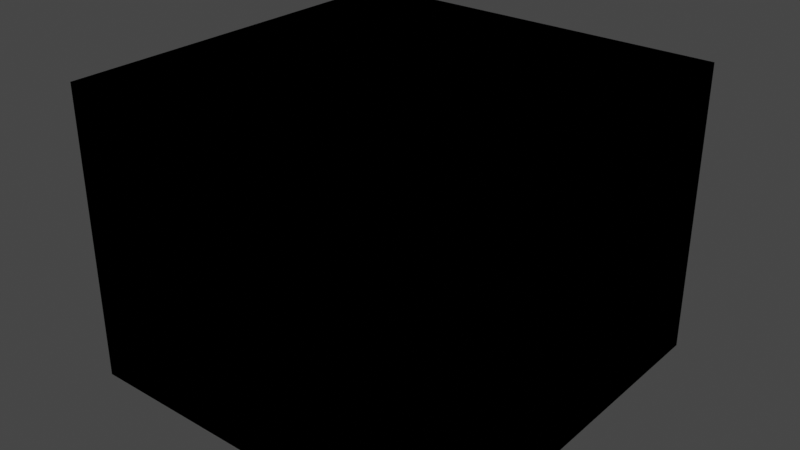 # Source: SubscribeRoom.blend  (saved by Blender 4.0.36; exported with 4.5.12 LTS)
import bpy
from mathutils import Matrix  # noqa: F401  (used for matrix-valued properties, if any)

bpy.ops.wm.read_factory_settings(use_empty=True)
scene = bpy.context.scene
scene.name = 'Scene'

# ---- collections
col_level_bounds = bpy.data.collections.new('Level Bounds'); scene.collection.children.link(col_level_bounds)
col_collection = bpy.data.collections.new('Collection'); scene.collection.children.link(col_collection)

# ---- images (referenced by path relative to the original .blend; pixels are not part of the script)
import os
ASSET_DIR = os.environ.get("B2B_ASSET_DIR", "")  # directory of the original .blend (textures are referenced by path, not embedded)
HERE = os.path.dirname(os.path.abspath(__file__))  # packed textures are extracted next to this script under _unpacked/

def load_image(name, relpath, width, height, colorspace="sRGB"):
    """Load a texture the original file referenced (path relative to the .blend, or extracted next to this script)."""
    p = next((c for c in (os.path.join(HERE, relpath), os.path.join(ASSET_DIR, relpath)) if relpath and os.path.exists(c)), "")
    if p:
        img = bpy.data.images.load(p, check_existing=True)
        img.name = name
    else:  # same state as the original file: an image datablock whose file is absent (Cycles renders it pink)
        img = bpy.data.images.new(name, width, height)
        img.source = "FILE"
        img.filepath = "//" + (relpath or name)
    img.colorspace_settings.name = colorspace
    return img
img_second_png = load_image('second.png', '', 1024, 1024, 'sRGB')
img_cutefirst_png = load_image('cutefirst.png', '', 1024, 1024, 'sRGB')

# ---- materials (node trees are filled in below, after node groups)
mat_material = bpy.data.materials.new('Material')
mat_material.alpha_threshold = 0.2
mat_material.use_transparency_overlap = False
mat_material.show_transparent_back = False
mat_material.use_backface_culling = True
mat_material.preview_render_type = 'FLAT'

# ---- node groups
ng_fogblender_off = bpy.data.node_groups.new('FogBlender_Off', 'ShaderNodeTree')
_N = ng_fogblender_off.nodes; _L = ng_fogblender_off.links
ng_calcfog = bpy.data.node_groups.new('CalcFog', 'ShaderNodeTree')
_N = ng_calcfog.nodes; _L = ng_calcfog.links
ng_3_point_lerp = bpy.data.node_groups.new('3 Point Lerp', 'ShaderNodeTree')
_N = ng_3_point_lerp.nodes; _L = ng_3_point_lerp.links
ng_cycle = bpy.data.node_groups.new('Cycle', 'ShaderNodeTree')
_N = ng_cycle.nodes; _L = ng_cycle.links
ng_f3dnoise_nonanimated = bpy.data.node_groups.new('F3DNoise_NonAnimated', 'ShaderNodeTree')
_N = ng_f3dnoise_nonanimated.nodes; _L = ng_f3dnoise_nonanimated.links
ng_uv = bpy.data.node_groups.new('UV', 'ShaderNodeTree')
_N = ng_uv.nodes; _L = ng_uv.links
ng_combinerinputs = bpy.data.node_groups.new('CombinerInputs', 'ShaderNodeTree')
_N = ng_combinerinputs.nodes; _L = ng_combinerinputs.links
ng_output_1cycle_opa = bpy.data.node_groups.new('OUTPUT_1CYCLE_OPA', 'ShaderNodeTree')
_N = ng_output_1cycle_opa.nodes; _L = ng_output_1cycle_opa.links
ng_is_not_i = bpy.data.node_groups.new('Is not i', 'ShaderNodeTree')
_N = ng_is_not_i.nodes; _L = ng_is_not_i.links
ng_uv_basis_0 = bpy.data.node_groups.new('UV Basis 0', 'ShaderNodeTree')
_N = ng_uv_basis_0.nodes; _L = ng_uv_basis_0.links
ng_shdcol_l = bpy.data.node_groups.new('ShdCol_L', 'ShaderNodeTree')
_N = ng_shdcol_l.nodes; _L = ng_shdcol_l.links
ng_texturesettings_advanced = bpy.data.node_groups.new('TextureSettings_Advanced', 'ShaderNodeTree')
_N = ng_texturesettings_advanced.nodes; _L = ng_texturesettings_advanced.links
ng_sceneproperties = bpy.data.node_groups.new('SceneProperties', 'ShaderNodeTree')
_s = ng_sceneproperties.interface.new_socket(name='FogEnable', in_out='OUTPUT', socket_type='NodeSocketInt')
_s = ng_sceneproperties.interface.new_socket(name='FogColor', in_out='OUTPUT', socket_type='NodeSocketColor')
_s = ng_sceneproperties.interface.new_socket(name='F3D_NearClip', in_out='OUTPUT', socket_type='NodeSocketFloat')
_s = ng_sceneproperties.interface.new_socket(name='F3D_FarClip', in_out='OUTPUT', socket_type='NodeSocketFloat')
_s = ng_sceneproperties.interface.new_socket(name='Blender_Game_Scale', in_out='OUTPUT', socket_type='NodeSocketFloat')
_s = ng_sceneproperties.interface.new_socket(name='FogNear', in_out='OUTPUT', socket_type='NodeSocketInt')
_s = ng_sceneproperties.interface.new_socket(name='FogFar', in_out='OUTPUT', socket_type='NodeSocketInt')
_s = ng_sceneproperties.interface.new_socket(name='ShadeColor', in_out='OUTPUT', socket_type='NodeSocketColor')
_s = ng_sceneproperties.interface.new_socket(name='AmbientColor', in_out='OUTPUT', socket_type='NodeSocketColor')
_s = ng_sceneproperties.interface.new_socket(name='LightDirection', in_out='OUTPUT', socket_type='NodeSocketVector')
_s.subtype = 'DIRECTION'
_N = ng_sceneproperties.nodes; _L = ng_sceneproperties.links
n0 = _N.new('NodeGroupOutput'); n0.name = 'Group Output'; n0.location = (0, 0)
n0.inputs[0].default_value = 1
n0.inputs[1].default_value = (1.0, 1.0, 1.0, 1.0)
n0.inputs[2].default_value = 100.0
n0.inputs[3].default_value = 3e+04
n0.inputs[4].default_value = 100.0
n0.inputs[5].default_value = 985
n0.inputs[6].default_value = 1000
n0.inputs[7].default_value = (1.0, 1.0, 1.0, 1.0)
n0.inputs[8].default_value = (0.5, 0.5, 0.5, 1.0)
n0.inputs[9].default_value = (0.4082, -0.8165, 0.4082)
n0.is_active_output = True

# ---- material node trees
mat_material.use_nodes = True; mat_material.node_tree.nodes.clear()
_N = mat_material.node_tree.nodes; _L = mat_material.node_tree.links
n0 = _N.new('NodeReroute'); n0.name = 'Reroute.025'; n0.location = (-181, -415)
n0.width = 16
n1 = _N.new('NodeReroute'); n1.name = 'Reroute.021'; n1.location = (-182, -380)
n1.width = 16
n1.socket_idname = 'NodeSocketInt'
n2 = _N.new('NodeReroute'); n2.name = 'Reroute.010'; n2.location = (745, 316)
n2.width = 16
n2.socket_idname = 'NodeSocketFloat'
n3 = _N.new('NodeReroute'); n3.name = 'Reroute.009'; n3.location = (769, 339)
n3.width = 16
n4 = _N.new('NodeReroute'); n4.name = 'Reroute.017'; n4.location = (815, -160)
n4.width = 16
n4.socket_idname = 'NodeSocketFloat'
n5 = _N.new('NodeReroute'); n5.name = 'Reroute.003'; n5.location = (746, -220)
n5.width = 16
n5.socket_idname = 'NodeSocketFloat'
n6 = _N.new('NodeReroute'); n6.name = 'Reroute.001'; n6.location = (815, 41)
n6.width = 16
n7 = _N.new('NodeReroute'); n7.name = 'Reroute.019'; n7.location = (791, -138)
n7.width = 16
n7.socket_idname = 'NodeSocketInt'
n8 = _N.new('NodeReroute'); n8.name = 'GlobalFogColor'; n8.location = (768, -116)
n8.label = 'Global Fog Color'
n8.width = 16
n9 = _N.new('NodeReroute'); n9.name = 'Reroute.016'; n9.location = (815, -584)
n9.width = 16
n9.socket_idname = 'NodeSocketFloat'
n10 = _N.new('NodeReroute'); n10.name = 'Combined_C'; n10.location = (526, 84)
n10.label = 'Combined_C'
n10.width = 16
n11 = _N.new('NodeReroute'); n11.name = 'Combined_A'; n11.location = (526, -220)
n11.label = 'Combined_A'
n11.width = 16
n11.socket_idname = 'NodeSocketFloat'
n12 = _N.new('ShaderNodeGroup'); n12.name = 'FogBlender'; n12.location = (854, -6)
n12.node_tree = ng_fogblender_off
n13 = _N.new('NodeReroute'); n13.name = 'Reroute.043'; n13.location = (-193, 204)
n13.width = 16
n13.socket_idname = 'NodeSocketVector'
n14 = _N.new('NodeReroute'); n14.name = 'Reroute.042'; n14.location = (-216, 160)
n14.width = 16
n14.socket_idname = 'NodeSocketVector'
n15 = _N.new('NodeReroute'); n15.name = 'Reroute.011'; n15.location = (-168, 248)
n15.width = 16
n15.socket_idname = 'NodeSocketVector'
n16 = _N.new('NodeReroute'); n16.name = 'Reroute.038'; n16.location = (273, 438)
n16.width = 16
n17 = _N.new('NodeReroute'); n17.name = 'Reroute.037'; n17.location = (251, 416)
n17.width = 16
n17.socket_idname = 'NodeSocketFloat'
n18 = _N.new('NodeReroute'); n18.name = 'Reroute.006'; n18.location = (-80, 600)
n18.width = 16
n18.socket_idname = 'NodeSocketVector'
n19 = _N.new('NodeReroute'); n19.name = 'Reroute.026'; n19.location = (-100, 557)
n19.width = 16
n19.socket_idname = 'NodeSocketVector'
n20 = _N.new('NodeReroute'); n20.name = 'Reroute.027'; n20.location = (-120, 514)
n20.width = 16
n20.socket_idname = 'NodeSocketVector'
n21 = _N.new('NodeReroute'); n21.name = 'Reroute.035'; n21.location = (251, 665)
n21.width = 16
n21.socket_idname = 'NodeSocketFloat'
n22 = _N.new('NodeReroute'); n22.name = 'Reroute.036'; n22.location = (273, 686)
n22.width = 16
n23 = _N.new('NodeReroute'); n23.name = 'Reroute.028'; n23.location = (-267, 439)
n23.width = 16
n23.socket_idname = 'NodeSocketInt'
n24 = _N.new('NodeReroute'); n24.name = 'Reroute.048'; n24.location = (271, 285)
n24.width = 16
n25 = _N.new('NodeReroute'); n25.name = 'Reroute.046'; n25.location = (271, 334)
n25.width = 16
n26 = _N.new('NodeReroute'); n26.name = 'Reroute.047'; n26.location = (249, 264)
n26.width = 16
n26.socket_idname = 'NodeSocketFloat'
n27 = _N.new('NodeReroute'); n27.name = 'Reroute.045'; n27.location = (249, 312)
n27.width = 16
n27.socket_idname = 'NodeSocketFloat'
n28 = _N.new('NodeReroute'); n28.name = 'Reroute.039'; n28.location = (-267, 84)
n28.width = 16
n28.socket_idname = 'NodeSocketInt'
n29 = _N.new('NodeReroute'); n29.name = 'Reroute.052'; n29.location = (-241, 116)
n29.width = 16
n29.socket_idname = 'NodeSocketVector'
n30 = _N.new('NodeReroute'); n30.name = 'Reroute.005'; n30.location = (-168, 834)
n30.width = 16
n30.socket_idname = 'NodeSocketVector'
n31 = _N.new('NodeReroute'); n31.name = 'Reroute.041'; n31.location = (-193, 811)
n31.width = 16
n31.socket_idname = 'NodeSocketVector'
n32 = _N.new('NodeReroute'); n32.name = 'Reroute.040'; n32.location = (-216, 790)
n32.width = 16
n32.socket_idname = 'NodeSocketVector'
n33 = _N.new('NodeReroute'); n33.name = 'Reroute.012'; n33.location = (-267, 747)
n33.width = 16
n33.socket_idname = 'NodeSocketInt'
n34 = _N.new('NodeReroute'); n34.name = 'Reroute.051'; n34.location = (-241, 767)
n34.width = 16
n34.socket_idname = 'NodeSocketVector'
n35 = _N.new('NodeReroute'); n35.name = 'Reroute.013'; n35.location = (-80, 920)
n35.width = 16
n35.socket_idname = 'NodeSocketVector'
n36 = _N.new('NodeReroute'); n36.name = 'Reroute.002'; n36.location = (-100, 898)
n36.width = 16
n36.socket_idname = 'NodeSocketVector'
n37 = _N.new('NodeReroute'); n37.name = 'Reroute.022'; n37.location = (-120, 877)
n37.width = 16
n37.socket_idname = 'NodeSocketVector'
n38 = _N.new('NodeReroute'); n38.name = 'Reroute.049'; n38.location = (-144, 853)
n38.width = 16
n38.socket_idname = 'NodeSocketVector'
n39 = _N.new('NodeReroute'); n39.name = 'Reroute.060'; n39.location = (-314, 391)
n39.width = 16
n39.socket_idname = 'NodeSocketFloat'
n40 = _N.new('NodeReroute'); n40.name = 'Reroute.054'; n40.location = (-314, 701)
n40.width = 16
n40.socket_idname = 'NodeSocketFloat'
n41 = _N.new('NodeReroute'); n41.name = 'Reroute.053'; n41.location = (-292, 723)
n41.width = 16
n41.socket_idname = 'NodeSocketFloat'
n42 = _N.new('NodeReroute'); n42.name = 'Reroute.059'; n42.location = (-292, 414)
n42.width = 16
n42.socket_idname = 'NodeSocketFloat'
n43 = _N.new('NodeReroute'); n43.name = 'Reroute.055'; n43.location = (-337, 679)
n43.width = 16
n43.socket_idname = 'NodeSocketFloat'
n44 = _N.new('NodeReroute'); n44.name = 'Reroute.056'; n44.location = (-358, 657)
n44.width = 16
n44.socket_idname = 'NodeSocketFloat'
n45 = _N.new('NodeReroute'); n45.name = 'Reroute.058'; n45.location = (-337, 61)
n45.width = 16
n45.socket_idname = 'NodeSocketFloat'
n46 = _N.new('NodeReroute'); n46.name = 'Reroute.057'; n46.location = (-358, 39)
n46.width = 16
n46.socket_idname = 'NodeSocketFloat'
n47 = _N.new('NodeReroute'); n47.name = 'Reroute.050'; n47.location = (-144, 470)
n47.width = 16
n47.socket_idname = 'NodeSocketVector'
n48 = _N.new('NodeReroute'); n48.name = 'Reroute.014'; n48.location = (242, 63)
n48.width = 16
n48.socket_idname = 'NodeSocketFloat'
n49 = _N.new('NodeReroute'); n49.name = 'Reroute.008'; n49.location = (242, -327)
n49.width = 16
n49.socket_idname = 'NodeSocketFloat'
n50 = _N.new('ShaderNodeTexImage'); n50.name = 'Tex1_2'; n50.location = (-125, 213)
n50.label = 'Tex1 Sample 2'
n50.width = 140
n50.mute = True
n50.hide = True
n50.image = img_second_png
n50.interpolation = 'Closest'
n51 = _N.new('ShaderNodeTexImage'); n51.name = 'Tex1_3'; n51.location = (-125, 170)
n51.label = 'Tex1 Sample 3'
n51.width = 140
n51.mute = True
n51.hide = True
n51.image = img_second_png
n51.interpolation = 'Closest'
n52 = _N.new('ShaderNodeTexImage'); n52.name = 'Tex1_4'; n52.location = (-125, 126)
n52.label = 'Tex1 Sample 4'
n52.width = 140
n52.mute = True
n52.hide = True
n52.image = img_second_png
n52.interpolation = 'Closest'
n53 = _N.new('NodeReroute'); n53.name = 'Reroute.015'; n53.location = (242, -584)
n53.width = 16
n53.socket_idname = 'NodeSocketFloat'
n54 = _N.new('NodeReroute'); n54.name = 'ShadeColOut'; n54.location = (193, 130)
n54.label = 'Shade Out'
n54.width = 16
n55 = _N.new('NodeReroute'); n55.name = 'AmbientColOut'; n55.location = (217, 100)
n55.label = 'Ambient Out'
n55.width = 16
n56 = _N.new('ShaderNodeGroup'); n56.name = 'CalcFog'; n56.location = (42, -292)
n56.label = 'Calculate Fog'
n56.width = 166
n56.node_tree = ng_calcfog
n57 = _N.new('ShaderNodeOutputMaterial'); n57.name = 'Material Output F3D'; n57.location = (1381, 199)
n57.label = 'Material Output F3D'
n57.target = 'CYCLES'
n58 = _N.new('NodeReroute'); n58.name = 'Cycle C 2'; n58.location = (1044, 41)
n58.width = 16
n59 = _N.new('NodeReroute'); n59.name = 'Cycle 1 A'; n59.location = (745, 62)
n59.width = 16
n59.socket_idname = 'NodeSocketFloat'
n60 = _N.new('NodeReroute'); n60.name = 'Reroute.004'; n60.location = (769, 84)
n60.width = 16
n61 = _N.new('ShaderNodeGroup'); n61.name = '3 Point Lerp.001'; n61.location = (27, 369)
n61.label = '3 Point Lerp'
n61.mute = True
n61.node_tree = ng_3_point_lerp
n62 = _N.new('ShaderNodeGroup'); n62.name = 'Cycle_2'; n62.location = (583, 75)
n62.label = 'Cycle_2'
n62.node_tree = ng_cycle
n62.inputs[0].default_value = (0.0, 0.0, 0.0, 1.0)
n62.inputs[1].default_value = (0.0, 0.0, 0.0, 1.0)
n62.inputs[2].default_value = (0.0, 0.0, 0.0, 1.0)
n62.inputs[4].default_value = 0.0
n62.inputs[5].default_value = 0.0
n62.inputs[6].default_value = 0.0
n63 = _N.new('NodeReroute'); n63.name = 'Reroute.062'; n63.location = (271, -547)
n63.width = 16
n63.socket_idname = 'NodeSocketFloat'
n64 = _N.new('NodeReroute'); n64.name = 'Reroute.061'; n64.location = (271, -726)
n64.width = 16
n64.socket_idname = 'NodeSocketFloat'
n65 = _N.new('ShaderNodeGroup'); n65.name = 'F3DNoiseFactor'; n65.location = (17, -692)
n65.label = 'F3D Noise Factor'
n65.width = 217
n65.node_tree = ng_f3dnoise_nonanimated
n66 = _N.new('NodeReroute'); n66.name = 'Reroute.023'; n66.location = (768, -674)
n66.width = 16
n67 = _N.new('NodeReroute'); n67.name = 'Reroute.020'; n67.location = (791, -648)
n67.width = 16
n67.socket_idname = 'NodeSocketInt'
n68 = _N.new('NodeReroute'); n68.name = 'Reroute.024'; n68.location = (-181, -674)
n68.width = 16
n69 = _N.new('NodeReroute'); n69.name = 'Reroute.018'; n69.location = (-182, -646)
n69.width = 16
n69.socket_idname = 'NodeSocketInt'
n70 = _N.new('NodeReroute'); n70.name = 'Reroute.065'; n70.location = (267, 42)
n70.width = 16
n70.socket_idname = 'NodeSocketVectorDirection'
n71 = _N.new('NodeReroute'); n71.name = 'FogColor'; n71.location = (-244, -415)
n71.label = 'Fog Color'
n71.width = 16
n72 = _N.new('NodeReroute'); n72.name = 'FogEnable'; n72.location = (-244, -381)
n72.label = 'Enable Fog'
n72.width = 16
n72.socket_idname = 'NodeSocketInt'
n73 = _N.new('NodeReroute'); n73.name = 'ShadeColor'; n73.location = (-244, -547)
n73.label = 'Shade Color'
n73.width = 16
n74 = _N.new('NodeReroute'); n74.name = 'AmbientColor'; n74.location = (-244, -581)
n74.label = 'Ambient Color'
n74.width = 16
n75 = _N.new('NodeReroute'); n75.name = 'LightDirection'; n75.location = (-244, -613)
n75.label = 'Light Direction'
n75.width = 16
n75.socket_idname = 'NodeSocketVectorDirection'
n76 = _N.new('NodeReroute'); n76.name = 'Reroute.033'; n76.location = (-20, -547)
n76.width = 16
n77 = _N.new('NodeReroute'); n77.name = 'Reroute.034'; n77.location = (-2, -581)
n77.width = 16
n78 = _N.new('NodeReroute'); n78.name = 'Reroute.030'; n78.location = (217, -253)
n78.width = 16
n79 = _N.new('NodeReroute'); n79.name = 'Reroute.029'; n79.location = (193, -235)
n79.width = 16
n80 = _N.new('NodeReroute'); n80.name = 'Reroute.031'; n80.location = (-20, -235)
n80.width = 16
n81 = _N.new('NodeReroute'); n81.name = 'Reroute.032'; n81.location = (-2, -253)
n81.width = 16
n82 = _N.new('NodeReroute'); n82.name = 'Reroute'; n82.location = (21, -613)
n82.width = 16
n82.socket_idname = 'NodeSocketVectorDirection'
n83 = _N.new('NodeReroute'); n83.name = 'Reroute.007'; n83.location = (21, -273)
n83.width = 16
n83.socket_idname = 'NodeSocketVectorDirection'
n84 = _N.new('NodeReroute'); n84.name = 'Reroute.064'; n84.location = (267, -273)
n84.width = 16
n84.socket_idname = 'NodeSocketVectorDirection'
n85 = _N.new('ShaderNodeGroup'); n85.name = 'UV'; n85.location = (-987, 408)
n85.width = 165
n85.node_tree = ng_uv
n86 = _N.new('ShaderNodeGroup'); n86.name = 'CombinerInputs'; n86.location = (296, 3)
n86.node_tree = ng_combinerinputs
n86.inputs[0].default_value = (1.0, 1.0, 1.0, 1.0)
n86.inputs[1].default_value = 1.0
n86.inputs[2].default_value = (1.0, 1.0, 1.0, 1.0)
n86.inputs[3].default_value = 1.0
n86.inputs[4].default_value = (1.0, 1.0, 1.0, 1.0)
n86.inputs[5].default_value = (0.0, 0.0, 0.0, 1.0)
n86.inputs[6].default_value = 0.0
n86.inputs[7].default_value = 0.0
n86.inputs[8].default_value = 0.4471
n86.inputs[9].default_value = 0.1647
n87 = _N.new('ShaderNodeGroup'); n87.name = 'OUTPUT'; n87.location = (1116, 175)
n87.width = 219
n87.node_tree = ng_output_1cycle_opa
n88 = _N.new('ShaderNodeGroup'); n88.name = '3 Point Lerp'; n88.location = (88, 722)
n88.label = '3 Point Lerp'
n88.mute = True
n88.node_tree = ng_3_point_lerp
n89 = _N.new('ShaderNodeGroup'); n89.name = 'Tex1_I'; n89.location = (295, 396)
n89.label = 'Tex1_I'
n89.mute = True
n89.node_tree = ng_is_not_i
n90 = _N.new('ShaderNodeTexImage'); n90.name = 'Tex0_4'; n90.location = (-63, 479)
n90.label = 'Tex0 Sample 4'
n90.width = 140
n90.mute = True
n90.hide = True
n90.image = img_cutefirst_png
n90.interpolation = 'Closest'
n91 = _N.new('ShaderNodeTexImage'); n91.name = 'Tex0_3'; n91.location = (-63, 524)
n91.label = 'Tex0 Sample 3'
n91.width = 140
n91.mute = True
n91.hide = True
n91.image = img_cutefirst_png
n91.interpolation = 'Closest'
n92 = _N.new('ShaderNodeTexImage'); n92.name = 'Tex0_2'; n92.location = (-62, 567)
n92.label = 'Tex0 Sample 2'
n92.width = 140
n92.mute = True
n92.hide = True
n92.image = img_cutefirst_png
n92.interpolation = 'Closest'
n93 = _N.new('ShaderNodeTexImage'); n93.name = 'Tex0_1'; n93.location = (-61, 610)
n93.label = 'Tex0'
n93.width = 140
n93.mute = True
n93.hide = True
n93.image = img_cutefirst_png
n93.interpolation = 'Closest'
n94 = _N.new('ShaderNodeGroup'); n94.name = 'UV Basis'; n94.location = (-787, 638)
n94.width = 164
n94.node_tree = ng_uv_basis_0
n94.inputs[1].default_value = 32
n94.inputs[2].default_value = 32
n94.inputs[3].default_value = 32
n94.inputs[4].default_value = 32
n94.inputs[5].default_value = 0.055
n94.inputs[6].default_value = 0.055
n94.inputs[7].default_value = 1
n95 = _N.new('ShaderNodeGroup'); n95.name = 'Shade Color'; n95.location = (296, 241)
n95.label = 'Shade Color'
n95.width = 139
n95.node_tree = ng_shdcol_l
n95.inputs[0].default_value = (1.0, 1.0, 1.0, 1.0)
n95.inputs[1].default_value = (0.5, 0.5, 0.5, 1.0)
n95.inputs[2].default_value = 0
n96 = _N.new('ShaderNodeGroup'); n96.name = 'TextureSettings'; n96.location = (-575, 956)
n96.width = 189
n96.mute = True
n96.node_tree = ng_texturesettings_advanced
n96.inputs[4].default_value = 0.0
n96.inputs[9].default_value = 0.0
n96.inputs[10].default_value = 0
n96.inputs[11].default_value = 5
n96.inputs[12].default_value = 0.0
n96.inputs[13].default_value = 63.0
n96.inputs[14].default_value = 0
n96.inputs[15].default_value = 5
n96.inputs[16].default_value = -18.6
n96.inputs[17].default_value = 63.0
n96.inputs[18].default_value = 0.0
n96.inputs[19].default_value = 0
n96.inputs[20].default_value = 0.0
n96.inputs[21].default_value = 63.0
n96.inputs[22].default_value = 5
n96.inputs[23].default_value = 0
n96.inputs[24].default_value = 0.0
n96.inputs[25].default_value = 31.0
n96.inputs[26].default_value = 5
n96.inputs[27].default_value = 0.0
n96.inputs[28].default_value = 1
n96.inputs[29].default_value = 1
n96.inputs[30].default_value = 0
n96.inputs[31].default_value = 0
n96.inputs[32].default_value = 0.0
n96.inputs[33].default_value = 0
n96.inputs[34].default_value = 0
n96.inputs[35].default_value = 0
n96.inputs[36].default_value = 0
n96.inputs[37].default_value = 0.0
n96.inputs[38].default_value = 1
n97 = _N.new('ShaderNodeTexImage'); n97.name = 'Tex1_1'; n97.location = (-124, 258)
n97.label = 'Tex1'
n97.width = 140
n97.mute = True
n97.hide = True
n97.image = img_second_png
n97.interpolation = 'Closest'
n98 = _N.new('ShaderNodeGroup'); n98.name = 'Cycle_1'; n98.location = (583, 374)
n98.label = 'Cycle_1'
n98.node_tree = ng_cycle
n98.inputs[0].default_value = (0.0, 0.0, 0.0, 1.0)
n98.inputs[1].default_value = (0.0, 0.0, 0.0, 1.0)
n98.inputs[2].default_value = (0.0, 0.0, 0.0, 1.0)
n98.inputs[4].default_value = 0.0
n98.inputs[5].default_value = 0.0
n98.inputs[6].default_value = 0.0
n99 = _N.new('ShaderNodeGroup'); n99.name = 'Tex0_I'; n99.location = (296, 549)
n99.label = 'Tex0_I'
n99.mute = True
n99.node_tree = ng_is_not_i
n100 = _N.new('ShaderNodeGroup'); n100.name = 'SceneProperties'; n100.location = (-420, -360)
n100.node_tree = ng_sceneproperties
n101 = _N.new('ShaderNodeOutputMaterial'); n101.name = 'Material Output'; n101.location = (0, 0)
n101.target = 'EEVEE'
n102 = _N.new('ShaderNodeMixShader'); n102.name = 'Mix Shader'; n102.location = (0, 0)
n102.label = 'Disable Shadow'
n102.hide = True
n103 = _N.new('ShaderNodeLightPath'); n103.name = 'Light Path'; n103.location = (0, 0)
n103.hide = True
n104 = _N.new('ShaderNodeBsdfTransparent'); n104.name = 'Transparent BSDF'; n104.location = (0, 0)
n104.hide = True
_L.new(n60.outputs[0], n10.inputs[0])
_L.new(n5.outputs[0], n11.inputs[0])
_L.new(n59.outputs[0], n5.inputs[0])
_L.new(n98.outputs[0], n3.inputs[0])
_L.new(n62.outputs[0], n6.inputs[0])
_L.new(n60.outputs[0], n87.inputs[0])
_L.new(n59.outputs[0], n87.inputs[1])
_L.new(n24.outputs[0], n89.inputs[0])
_L.new(n62.outputs[1], n87.inputs[3])
_L.new(n3.outputs[0], n60.inputs[0])
_L.new(n98.outputs[1], n2.inputs[0])
_L.new(n2.outputs[0], n59.inputs[0])
_L.new(n96.outputs[0], n35.inputs[0])
_L.new(n18.outputs[0], n93.inputs[0])
_L.new(n15.outputs[0], n97.inputs[0])
_L.new(n35.outputs[0], n18.inputs[0])
_L.new(n58.outputs[0], n87.inputs[2])
_L.new(n6.outputs[0], n12.inputs[0])
_L.new(n12.outputs[0], n58.inputs[0])
_L.new(n85.outputs[0], n94.inputs[0])
_L.new(n94.outputs[0], n96.inputs[0])
_L.new(n94.outputs[1], n96.inputs[1])
_L.new(n94.outputs[2], n96.inputs[2])
_L.new(n94.outputs[3], n96.inputs[3])
_L.new(n94.outputs[5], n96.inputs[5])
_L.new(n94.outputs[6], n96.inputs[6])
_L.new(n94.outputs[7], n96.inputs[7])
_L.new(n94.outputs[8], n96.inputs[8])
_L.new(n56.outputs[0], n49.inputs[0])
_L.new(n49.outputs[0], n48.inputs[0])
_L.new(n49.outputs[0], n53.inputs[0])
_L.new(n53.outputs[0], n9.inputs[0])
_L.new(n9.outputs[0], n4.inputs[0])
_L.new(n4.outputs[0], n12.inputs[3])
_L.new(n48.outputs[0], n95.inputs[3])
_L.new(n7.outputs[0], n12.inputs[2])
_L.new(n1.outputs[0], n69.inputs[0])
_L.new(n67.outputs[0], n7.inputs[0])
_L.new(n69.outputs[0], n67.inputs[0])
_L.new(n72.outputs[0], n1.inputs[0])
_L.new(n8.outputs[0], n12.inputs[1])
_L.new(n66.outputs[0], n8.inputs[0])
_L.new(n68.outputs[0], n66.inputs[0])
_L.new(n0.outputs[0], n68.inputs[0])
_L.new(n71.outputs[0], n0.inputs[0])
_L.new(n1.outputs[0], n56.inputs[0])
_L.new(n79.outputs[0], n54.inputs[0])
_L.new(n78.outputs[0], n55.inputs[0])
_L.new(n80.outputs[0], n79.inputs[0])
_L.new(n81.outputs[0], n78.inputs[0])
_L.new(n76.outputs[0], n80.inputs[0])
_L.new(n77.outputs[0], n81.inputs[0])
_L.new(n73.outputs[0], n76.inputs[0])
_L.new(n74.outputs[0], n77.inputs[0])
_L.new(n87.outputs[0], n57.inputs[0])
_L.new(n19.outputs[0], n92.inputs[0])
_L.new(n20.outputs[0], n91.inputs[0])
_L.new(n23.outputs[0], n88.inputs[8])
_L.new(n96.outputs[1], n36.inputs[0])
_L.new(n96.outputs[4], n30.inputs[0])
_L.new(n96.outputs[2], n37.inputs[0])
_L.new(n36.outputs[0], n19.inputs[0])
_L.new(n37.outputs[0], n20.inputs[0])
_L.new(n91.outputs[0], n88.inputs[4])
_L.new(n92.outputs[0], n88.inputs[2])
_L.new(n93.outputs[0], n88.inputs[0])
_L.new(n92.outputs[1], n88.inputs[3])
_L.new(n91.outputs[1], n88.inputs[5])
_L.new(n16.outputs[0], n99.inputs[0])
_L.new(n17.outputs[0], n99.inputs[1])
_L.new(n93.outputs[1], n88.inputs[1])
_L.new(n30.outputs[0], n15.inputs[0])
_L.new(n96.outputs[8], n33.inputs[0])
_L.new(n33.outputs[0], n23.inputs[0])
_L.new(n88.outputs[1], n21.inputs[0])
_L.new(n88.outputs[0], n22.inputs[0])
_L.new(n21.outputs[0], n17.inputs[0])
_L.new(n22.outputs[0], n16.inputs[0])
_L.new(n97.outputs[0], n61.inputs[0])
_L.new(n97.outputs[1], n61.inputs[1])
_L.new(n26.outputs[0], n89.inputs[1])
_L.new(n50.outputs[0], n61.inputs[2])
_L.new(n50.outputs[1], n61.inputs[3])
_L.new(n51.outputs[0], n61.inputs[4])
_L.new(n51.outputs[1], n61.inputs[5])
_L.new(n13.outputs[0], n50.inputs[0])
_L.new(n14.outputs[0], n51.inputs[0])
_L.new(n28.outputs[0], n61.inputs[8])
_L.new(n23.outputs[0], n28.inputs[0])
_L.new(n96.outputs[6], n32.inputs[0])
_L.new(n96.outputs[5], n31.inputs[0])
_L.new(n32.outputs[0], n14.inputs[0])
_L.new(n31.outputs[0], n13.inputs[0])
_L.new(n61.outputs[1], n27.inputs[0])
_L.new(n61.outputs[0], n25.inputs[0])
_L.new(n27.outputs[0], n26.inputs[0])
_L.new(n25.outputs[0], n24.inputs[0])
_L.new(n39.outputs[0], n88.inputs[10])
_L.new(n45.outputs[0], n61.inputs[9])
_L.new(n90.outputs[0], n88.inputs[6])
_L.new(n90.outputs[1], n88.inputs[7])
_L.new(n42.outputs[0], n88.inputs[9])
_L.new(n47.outputs[0], n90.inputs[0])
_L.new(n96.outputs[3], n38.inputs[0])
_L.new(n38.outputs[0], n47.inputs[0])
_L.new(n52.outputs[0], n61.inputs[6])
_L.new(n52.outputs[1], n61.inputs[7])
_L.new(n29.outputs[0], n52.inputs[0])
_L.new(n46.outputs[0], n61.inputs[10])
_L.new(n96.outputs[7], n34.inputs[0])
_L.new(n34.outputs[0], n29.inputs[0])
_L.new(n96.outputs[9], n41.inputs[0])
_L.new(n96.outputs[10], n40.inputs[0])
_L.new(n96.outputs[11], n43.inputs[0])
_L.new(n96.outputs[12], n44.inputs[0])
_L.new(n44.outputs[0], n46.inputs[0])
_L.new(n43.outputs[0], n45.inputs[0])
_L.new(n41.outputs[0], n42.inputs[0])
_L.new(n40.outputs[0], n39.inputs[0])
_L.new(n63.outputs[0], n86.inputs[10])
_L.new(n64.outputs[0], n63.inputs[0])
_L.new(n65.outputs[0], n64.inputs[0])
_L.new(n70.outputs[0], n95.inputs[4])
_L.new(n75.outputs[0], n82.inputs[0])
_L.new(n82.outputs[0], n83.inputs[0])
_L.new(n83.outputs[0], n84.inputs[0])
_L.new(n84.outputs[0], n70.inputs[0])
_L.new(n100.outputs[0], n72.inputs[0])
_L.new(n100.outputs[1], n71.inputs[0])
_L.new(n100.outputs[5], n56.inputs[4])
_L.new(n100.outputs[6], n56.inputs[5])
_L.new(n100.outputs[4], n56.inputs[3])
_L.new(n100.outputs[2], n56.inputs[1])
_L.new(n100.outputs[3], n56.inputs[2])
_L.new(n100.outputs[7], n73.inputs[0])
_L.new(n100.outputs[8], n74.inputs[0])
_L.new(n100.outputs[9], n75.inputs[0])
_L.new(n95.outputs[0], n98.inputs[3])
_L.new(n86.outputs[2], n98.inputs[7])
_L.new(n95.outputs[0], n62.inputs[3])
_L.new(n86.outputs[2], n62.inputs[7])
_L.new(n87.outputs[0], n102.inputs[1])
_L.new(n102.outputs[0], n101.inputs[0])
_L.new(n103.outputs[1], n102.inputs[0])
_L.new(n104.outputs[0], n102.inputs[2])
n57.is_active_output = True

# ---- world
world_world = bpy.data.worlds.new('World'); scene.world = world_world
world_world.use_nodes = True; world_world.node_tree.nodes.clear()
_N = world_world.node_tree.nodes; _L = world_world.node_tree.links
n0 = _N.new('ShaderNodeOutputWorld'); n0.name = 'World Output'; n0.location = (300, 300)
n1 = _N.new('ShaderNodeBackground'); n1.name = 'Background'; n1.location = (10, 300)
n1.inputs[0].default_value = (0.05088, 0.05088, 0.05088, 1.0)
_L.new(n1.outputs[0], n0.inputs[0])
n0.is_active_output = True
world_world.color = (0.05088, 0.05088, 0.05088)
world_world.use_sun_shadow = False
world_world.sun_shadow_jitter_overblur = 0.0

# ---- meshes
me_cube = bpy.data.meshes.new('Cube')
me_cube.from_pydata([(-12.26, -12.26, -1.0), (-12.26, -12.26, 1.0), (-12.26, 12.26, -1.0), (-12.26, 12.26, 1.0), (12.26, -12.26, -1.0), (12.26, -12.26, 1.0), (12.26, 12.26, -1.0), (12.26, 12.26, 1.0), (-16.73, 16.73, -1.365), (-16.73, -16.73, -1.365), (-16.73, -16.73, 1.365), (-16.73, 16.73, 1.365), (16.73, 16.73, -1.365), (16.73, 16.73, 1.365), (16.73, -16.73, -1.365), (16.73, -16.73, 1.365), (-12.26, -12.26, 23.47), (-12.26, 12.26, 23.47), (12.26, 12.26, 23.47), (16.73, 16.73, 23.83), (12.26, -12.26, 23.47), (16.73, -16.73, 23.83), (-16.73, -16.73, 23.83), (-16.73, 16.73, 23.83)], [], [(5, 1, 16, 20), (1, 3, 17, 16), (6, 2, 8, 12), (13, 11, 23, 19), (2, 6, 4, 0), (7, 3, 1, 5), (9, 10, 11, 8), (8, 11, 13, 12), (12, 13, 15, 14), (14, 15, 10, 9), (2, 0, 9, 8), (4, 6, 12, 14), (7, 5, 20, 18), (0, 4, 14, 9), (20, 16, 22, 21), (16, 17, 23, 22), (18, 20, 21, 19), (17, 18, 19, 23), (15, 13, 19, 21), (3, 7, 18, 17), (11, 10, 22, 23), (10, 15, 21, 22)])
_uv = me_cube.uv_layers.new(name='UVMap')
_uv.uv.foreach_set('vector', [0.625, 0.75, 0.875, 0.75, 0.875, 0.75, 0.625, 0.75, 0.875, 0.75, 0.875, 0.5, 0.875, 0.5, 0.875, 0.75, 0.375, 0.5, 0.125, 0.5, 0.125, 0.5, 0.375, 0.5, 0.625, 0.5, 0.625, 0.25, 0.625, 0.25, 0.625, 0.5, 0.125, 0.5, 0.375, 0.5, 0.375, 0.75, 0.125, 0.75, 0.625, 0.5, 0.875, 0.5, 0.875, 0.75, 0.625, 0.75, 0.375, 0.0, 0.625, 0.0, 0.625, 0.25, 0.375, 0.25, 0.375, 0.25, 0.625, 0.25, 0.625, 0.5, 0.375, 0.5, 0.375, 0.5, 0.625, 0.5, 0.625, 0.75, 0.375, 0.75, 0.375, 0.75, 0.625, 0.75, 0.625, 1.0, 0.375, 1.0, 0.125, 0.5, 0.125, 0.75, 0.125, 0.75, 0.125, 0.5, 0.375, 0.75, 0.375, 0.5, 0.375, 0.5, 0.375, 0.75, 0.625, 0.5, 0.625, 0.75, 0.625, 0.75, 0.625, 0.5, 0.125, 0.75, 0.375, 0.75, 0.375, 0.75, 0.125, 0.75, 0.625, 0.75, 0.875, 0.75, 0.875, 0.75, 0.625, 0.75, 0.875, 0.75, 0.875, 0.5, 0.875, 0.5, 0.875, 0.75, 0.625, 0.5, 0.625, 0.75, 0.625, 0.75, 0.625, 0.5, 0.875, 0.5, 0.625, 0.5, 0.625, 0.5, 0.875, 0.5, 0.625, 0.75, 0.625, 0.5, 0.625, 0.5, 0.625, 0.75, 0.875, 0.5, 0.625, 0.5, 0.625, 0.5, 0.875, 0.5, 0.625, 0.25, 0.625, 0.0, 0.625, 0.0, 0.625, 0.25, 0.625, 1.0, 0.625, 0.75, 0.625, 0.75, 0.625, 1.0])
_ca = me_cube.color_attributes.new('Col', 'FLOAT_COLOR', 'CORNER')
_ca.data.foreach_set('color', [1.0, 1.0, 1.0, 1.0, 1.0, 1.0, 1.0, 1.0, 1.0, 1.0, 1.0, 1.0, 1.0, 1.0, 1.0, 1.0, 1.0, 1.0, 1.0, 1.0, 1.0, 1.0, 1.0, 1.0, 1.0, 1.0, 1.0, 1.0, 1.0, 1.0, 1.0, 1.0, 1.0, 1.0, 1.0, 1.0, 1.0, 1.0, 1.0, 1.0, 1.0, 1.0, 1.0, 1.0, 1.0, 1.0, 1.0, 1.0, 1.0, 1.0, 1.0, 1.0, 1.0, 1.0, 1.0, 1.0, 1.0, 1.0, 1.0, 1.0, 1.0, 1.0, 1.0, 1.0, 1.0, 1.0, 1.0, 1.0, 1.0, 1.0, 1.0, 1.0, 1.0, 1.0, 1.0, 1.0, 1.0, 1.0, 1.0, 1.0, 1.0, 1.0, 1.0, 1.0, 1.0, 1.0, 1.0, 1.0, 1.0, 1.0, 1.0, 1.0, 1.0, 1.0, 1.0, 1.0, 1.0, 1.0, 1.0, 1.0, 1.0, 1.0, 1.0, 1.0, 1.0, 1.0, 1.0, 1.0, 1.0, 1.0, 1.0, 1.0, 1.0, 1.0, 1.0, 1.0, 1.0, 1.0, 1.0, 1.0, 1.0, 1.0, 1.0, 1.0, 1.0, 1.0, 1.0, 1.0, 1.0, 1.0, 1.0, 1.0, 1.0, 1.0, 1.0, 1.0, 1.0, 1.0, 1.0, 1.0, 1.0, 1.0, 1.0, 1.0, 1.0, 1.0, 1.0, 1.0, 1.0, 1.0, 1.0, 1.0, 1.0, 1.0, 1.0, 1.0, 1.0, 1.0, 1.0, 1.0, 1.0, 1.0, 1.0, 1.0, 1.0, 1.0, 1.0, 1.0, 1.0, 1.0, 1.0, 1.0, 1.0, 1.0, 1.0, 1.0, 1.0, 1.0, 1.0, 1.0, 1.0, 1.0, 1.0, 1.0, 1.0, 1.0, 1.0, 1.0, 1.0, 1.0, 1.0, 1.0, 1.0, 1.0, 1.0, 1.0, 1.0, 1.0, 1.0, 1.0, 1.0, 1.0, 1.0, 1.0, 1.0, 1.0, 1.0, 1.0, 1.0, 1.0, 1.0, 1.0, 1.0, 1.0, 1.0, 1.0, 1.0, 1.0, 1.0, 1.0, 1.0, 1.0, 1.0, 1.0, 1.0, 1.0, 1.0, 1.0, 1.0, 1.0, 1.0, 1.0, 1.0, 1.0, 1.0, 1.0, 1.0, 1.0, 1.0, 1.0, 1.0, 1.0, 1.0, 1.0, 1.0, 1.0, 1.0, 1.0, 1.0, 1.0, 1.0, 1.0, 1.0, 1.0, 1.0, 1.0, 1.0, 1.0, 1.0, 1.0, 1.0, 1.0, 1.0, 1.0, 1.0, 1.0, 1.0, 1.0, 1.0, 1.0, 1.0, 1.0, 1.0, 1.0, 1.0, 1.0, 1.0, 1.0, 1.0, 1.0, 1.0, 1.0, 1.0, 1.0, 1.0, 1.0, 1.0, 1.0, 1.0, 1.0, 1.0, 1.0, 1.0, 1.0, 1.0, 1.0, 1.0, 1.0, 1.0, 1.0, 1.0, 1.0, 1.0, 1.0, 1.0, 1.0, 1.0, 1.0, 1.0, 1.0, 1.0, 1.0, 1.0, 1.0, 1.0, 1.0, 1.0, 1.0, 1.0, 1.0, 1.0, 1.0, 1.0, 1.0, 1.0, 1.0, 1.0, 1.0, 1.0, 1.0, 1.0, 1.0, 1.0, 1.0, 1.0, 1.0, 1.0, 1.0, 1.0, 1.0, 1.0, 1.0, 1.0, 1.0, 1.0, 1.0, 1.0, 1.0, 1.0, 1.0, 1.0, 1.0])
_ca = me_cube.color_attributes.new('Alpha', 'FLOAT_COLOR', 'CORNER')
_ca.data.foreach_set('color', [1.0, 1.0, 1.0, 1.0, 1.0, 1.0, 1.0, 1.0, 1.0, 1.0, 1.0, 1.0, 1.0, 1.0, 1.0, 1.0, 1.0, 1.0, 1.0, 1.0, 1.0, 1.0, 1.0, 1.0, 1.0, 1.0, 1.0, 1.0, 1.0, 1.0, 1.0, 1.0, 1.0, 1.0, 1.0, 1.0, 1.0, 1.0, 1.0, 1.0, 1.0, 1.0, 1.0, 1.0, 1.0, 1.0, 1.0, 1.0, 1.0, 1.0, 1.0, 1.0, 1.0, 1.0, 1.0, 1.0, 1.0, 1.0, 1.0, 1.0, 1.0, 1.0, 1.0, 1.0, 1.0, 1.0, 1.0, 1.0, 1.0, 1.0, 1.0, 1.0, 1.0, 1.0, 1.0, 1.0, 1.0, 1.0, 1.0, 1.0, 1.0, 1.0, 1.0, 1.0, 1.0, 1.0, 1.0, 1.0, 1.0, 1.0, 1.0, 1.0, 1.0, 1.0, 1.0, 1.0, 1.0, 1.0, 1.0, 1.0, 1.0, 1.0, 1.0, 1.0, 1.0, 1.0, 1.0, 1.0, 1.0, 1.0, 1.0, 1.0, 1.0, 1.0, 1.0, 1.0, 1.0, 1.0, 1.0, 1.0, 1.0, 1.0, 1.0, 1.0, 1.0, 1.0, 1.0, 1.0, 1.0, 1.0, 1.0, 1.0, 1.0, 1.0, 1.0, 1.0, 1.0, 1.0, 1.0, 1.0, 1.0, 1.0, 1.0, 1.0, 1.0, 1.0, 1.0, 1.0, 1.0, 1.0, 1.0, 1.0, 1.0, 1.0, 1.0, 1.0, 1.0, 1.0, 1.0, 1.0, 1.0, 1.0, 1.0, 1.0, 1.0, 1.0, 1.0, 1.0, 1.0, 1.0, 1.0, 1.0, 1.0, 1.0, 1.0, 1.0, 1.0, 1.0, 1.0, 1.0, 1.0, 1.0, 1.0, 1.0, 1.0, 1.0, 1.0, 1.0, 1.0, 1.0, 1.0, 1.0, 1.0, 1.0, 1.0, 1.0, 1.0, 1.0, 1.0, 1.0, 1.0, 1.0, 1.0, 1.0, 1.0, 1.0, 1.0, 1.0, 1.0, 1.0, 1.0, 1.0, 1.0, 1.0, 1.0, 1.0, 1.0, 1.0, 1.0, 1.0, 1.0, 1.0, 1.0, 1.0, 1.0, 1.0, 1.0, 1.0, 1.0, 1.0, 1.0, 1.0, 1.0, 1.0, 1.0, 1.0, 1.0, 1.0, 1.0, 1.0, 1.0, 1.0, 1.0, 1.0, 1.0, 1.0, 1.0, 1.0, 1.0, 1.0, 1.0, 1.0, 1.0, 1.0, 1.0, 1.0, 1.0, 1.0, 1.0, 1.0, 1.0, 1.0, 1.0, 1.0, 1.0, 1.0, 1.0, 1.0, 1.0, 1.0, 1.0, 1.0, 1.0, 1.0, 1.0, 1.0, 1.0, 1.0, 1.0, 1.0, 1.0, 1.0, 1.0, 1.0, 1.0, 1.0, 1.0, 1.0, 1.0, 1.0, 1.0, 1.0, 1.0, 1.0, 1.0, 1.0, 1.0, 1.0, 1.0, 1.0, 1.0, 1.0, 1.0, 1.0, 1.0, 1.0, 1.0, 1.0, 1.0, 1.0, 1.0, 1.0, 1.0, 1.0, 1.0, 1.0, 1.0, 1.0, 1.0, 1.0, 1.0, 1.0, 1.0, 1.0, 1.0, 1.0, 1.0, 1.0, 1.0, 1.0, 1.0, 1.0, 1.0, 1.0, 1.0, 1.0, 1.0, 1.0, 1.0, 1.0, 1.0, 1.0, 1.0, 1.0, 1.0, 1.0, 1.0, 1.0, 1.0, 1.0, 1.0, 1.0])
me_cube.materials.append(mat_material)
me_cube.update()
me_text = bpy.data.meshes.new('Text')
me_text.from_pydata([(4.668, -0.1068, 0.0), (5.105, -0.02973, 0.0), (5.026, 0.123, 0.0), (4.842, 0.05946, 0.0), (4.818, 0.1318, 0.0), (4.961, 0.1412, 0.0), (4.959, 0.2662, 0.0), (4.812, 0.2554, 0.0), (4.82, 0.3149, 0.0), (4.945, 0.3128, 0.0), (4.998, 0.5014, 0.0), (4.537, 0.4439, 0.0), (4.189, 0.02297, 0.0), (4.191, 0.1426, 0.0), (4.294, 0.1257, 0.0), (4.318, 0.04257, 0.0), (4.178, 0.2365, 0.0), (4.181, 0.373, 0.0), (4.282, 0.3142, 0.0), (4.272, 0.25, 0.0), (4.499, -0.03851, 0.0), (4.486, 0.1338, 0.0), (4.409, 0.1865, 0.0), (4.459, 0.2419, 0.0), (4.432, 0.45, 0.0), (4.316, 0.5412, 0.0), (3.979, 0.5405, 0.0), (3.978, -0.1284, 0.0), (4.373, -0.1297, 0.0), (3.901, -0.1324, 0.0), (3.638, -0.1338, 0.0), (3.703, 0.5419, 0.0), (3.893, 0.5405, 0.0), (3.235, 0.3804, 0.0), (3.341, 0.2953, 0.0), (3.248, 0.2054, 0.0), (3.27, -0.1155, 0.0), (3.266, 0.01284, 0.0), (3.409, -0.1351, 0.0), (3.605, 0.01959, 0.0), (3.459, 0.127, 0.0), (3.518, 0.1804, 0.0), (3.503, 0.4412, 0.0), (3.38, 0.5405, 0.0), (2.984, 0.5351, 0.0), (3.039, -0.1176, 0.0), (2.849, 0.1182, 0.0), (2.949, -0.0277, 0.0), (2.791, -0.1088, 0.0), (2.601, -0.1088, 0.0), (2.439, 0.01081, 0.0), (2.385, 0.2676, 0.0), (2.52, 0.4588, 0.0), (2.793, 0.4709, 0.0), (2.962, 0.3622, 0.0), (2.879, 0.2034, 0.0), (2.766, 0.2764, 0.0), (2.633, 0.2723, 0.0), (2.582, 0.1547, 0.0), (2.72, 0.05743, 0.0), (1.975, -0.1351, 0.0), (2.234, -0.03311, 0.0), (2.318, 0.1764, 0.0), (2.033, 0.3054, 0.0), (2.093, 0.3568, 0.0), (2.205, 0.2831, 0.0), (2.352, 0.4169, 0.0), (2.213, 0.5405, 0.0), (1.967, 0.5392, 0.0), (1.751, 0.3135, 0.0), (1.957, 0.123, 0.0), (1.761, 0.03446, 0.0), (1.413, 0.0, 0.0), (1.407, 0.1426, 0.0), (1.532, 0.1074, 0.0), (1.534, 0.04257, 0.0), (1.409, 0.2291, 0.0), (1.397, 0.373, 0.0), (1.498, 0.3142, 0.0), (1.498, 0.2655, 0.0), (1.715, -0.03851, 0.0), (1.711, 0.1095, 0.0), (1.626, 0.1865, 0.0), (1.682, 0.2777, 0.0), (1.648, 0.45, 0.0), (1.532, 0.5412, 0.0), (1.195, 0.5405, 0.0), (1.194, -0.1054, 0.0), (1.589, -0.1297, 0.0), (0.7541, -0.1351, 0.0), (1.039, -0.07162, 0.0), (1.131, 0.0723, 0.0), (1.089, 0.4581, 0.0), (0.9054, 0.4182, 0.0), (0.9189, 0.1824, 0.0), (0.8716, 0.1534, 0.0), (0.8622, 0.5405, 0.0), (0.6277, 0.5392, 0.0), (0.6324, 0.03649, 0.0), (0.4419, -0.1128, 0.0), (0.5892, 0.02635, 0.0), (0.5568, 0.1757, 0.0), (0.2716, 0.3047, 0.0), (0.3311, 0.3561, 0.0), (0.4432, 0.2824, 0.0), (0.5905, 0.4162, 0.0), (0.4514, 0.5399, 0.0), (0.2054, 0.5385, 0.0), (0.08108, 0.4304, 0.0), (0.02838, 0.2574, 0.0), (0.277, 0.1142, 0.0), (0.2432, 0.075, 0.0), (0.0973, 0.1601, 0.0), (0.0, 0.0, 0.0), (0.2162, -0.127, 0.0), (4.668, -0.1068, -0.04075), (5.105, -0.02973, -0.04075), (5.026, 0.123, -0.04075), (4.842, 0.05946, -0.04075), (4.818, 0.1318, -0.04075), (4.961, 0.1412, -0.04075), (4.959, 0.2662, -0.04075), (4.812, 0.2554, -0.04075), (4.82, 0.3149, -0.04075), (4.945, 0.3128, -0.04075), (4.998, 0.5014, -0.04075), (4.537, 0.4439, -0.04075), (4.499, -0.03851, -0.04075), (4.486, 0.1338, -0.04075), (4.409, 0.1865, -0.04075), (4.459, 0.2419, -0.04075), (4.432, 0.45, -0.04075), (4.316, 0.5412, -0.04075), (3.979, 0.5405, -0.04075), (3.978, -0.1284, -0.04075), (4.373, -0.1297, -0.04075), (3.901, -0.1324, -0.04075), (3.638, -0.1338, -0.04075), (3.703, 0.5419, -0.04075), (3.893, 0.5405, -0.04075), (3.27, -0.1155, -0.04075), (3.266, 0.01284, -0.04075), (3.409, -0.1351, -0.04075), (3.605, 0.01959, -0.04075), (3.459, 0.127, -0.04075), (3.518, 0.1804, -0.04075), (3.503, 0.4412, -0.04075), (3.38, 0.5405, -0.04075), (2.984, 0.5351, -0.04075), (3.039, -0.1176, -0.04075), (2.849, 0.1182, -0.04075), (2.949, -0.0277, -0.04075), (2.791, -0.1088, -0.04075), (2.601, -0.1088, -0.04075), (2.439, 0.01081, -0.04075), (2.385, 0.2676, -0.04075), (2.52, 0.4588, -0.04075), (2.793, 0.4709, -0.04075), (2.962, 0.3622, -0.04075), (2.879, 0.2034, -0.04075), (2.766, 0.2764, -0.04075), (2.633, 0.2723, -0.04075), (2.582, 0.1547, -0.04075), (2.72, 0.05743, -0.04075), (1.975, -0.1351, -0.04075), (2.234, -0.03311, -0.04075), (2.318, 0.1764, -0.04075), (2.033, 0.3054, -0.04075), (2.093, 0.3568, -0.04075), (2.205, 0.2831, -0.04075), (2.352, 0.4169, -0.04075), (2.213, 0.5405, -0.04075), (1.967, 0.5392, -0.04075), (1.751, 0.3135, -0.04075), (1.957, 0.123, -0.04075), (1.761, 0.03446, -0.04075), (1.715, -0.03851, -0.04075), (1.711, 0.1095, -0.04075), (1.626, 0.1865, -0.04075), (1.682, 0.2777, -0.04075), (1.648, 0.45, -0.04075), (1.532, 0.5412, -0.04075), (1.195, 0.5405, -0.04075), (1.194, -0.1054, -0.04075), (1.589, -0.1297, -0.04075), (0.7541, -0.1351, -0.04075), (1.039, -0.07162, -0.04075), (1.131, 0.0723, -0.04075), (1.089, 0.4581, -0.04075), (0.9054, 0.4182, -0.04075), (0.9189, 0.1824, -0.04075), (0.8716, 0.1534, -0.04075), (0.8622, 0.5405, -0.04075), (0.6277, 0.5392, -0.04075), (0.6324, 0.03649, -0.04075), (0.4419, -0.1128, -0.04075), (0.5892, 0.02635, -0.04075), (0.5568, 0.1757, -0.04075), (0.2716, 0.3047, -0.04075), (0.3311, 0.3561, -0.04075), (0.4432, 0.2824, -0.04075), (0.5905, 0.4162, -0.04075), (0.4514, 0.5399, -0.04075), (0.2054, 0.5385, -0.04075), (0.08108, 0.4304, -0.04075), (0.02838, 0.2574, -0.04075), (0.277, 0.1142, -0.04075), (0.2432, 0.075, -0.04075), (0.0973, 0.1601, -0.04075), (0.0, 0.0, -0.04075), (0.2162, -0.127, -0.04075), (4.668, -0.1068, -0.2722), (5.105, -0.02973, -0.2722), (5.026, 0.123, -0.2722), (4.842, 0.05946, -0.2722), (4.818, 0.1318, -0.2722), (4.961, 0.1412, -0.2722), (4.959, 0.2662, -0.2722), (4.812, 0.2554, -0.2722), (4.82, 0.3149, -0.2722), (4.945, 0.3128, -0.2722), (4.998, 0.5014, -0.2722), (4.537, 0.4439, -0.2722), (4.499, -0.03851, -0.2722), (4.486, 0.1338, -0.2722), (4.409, 0.1865, -0.2722), (4.459, 0.2419, -0.2722), (4.432, 0.45, -0.2722), (4.316, 0.5412, -0.2722), (3.979, 0.5405, -0.2722), (3.978, -0.1284, -0.2722), (4.373, -0.1297, -0.2722), (3.901, -0.1324, -0.2722), (3.638, -0.1338, -0.2722), (3.703, 0.5419, -0.2722), (3.893, 0.5405, -0.2722), (3.27, -0.1155, -0.2722), (3.266, 0.01284, -0.2722), (3.409, -0.1351, -0.2722), (3.605, 0.01959, -0.2722), (3.459, 0.127, -0.2722), (3.518, 0.1804, -0.2722), (3.503, 0.4412, -0.2722), (3.38, 0.5405, -0.2722), (2.984, 0.5351, -0.2722), (3.039, -0.1176, -0.2722), (2.849, 0.1182, -0.2722), (2.949, -0.0277, -0.2722), (2.791, -0.1088, -0.2722), (2.601, -0.1088, -0.2722), (2.439, 0.01081, -0.2722), (2.385, 0.2676, -0.2722), (2.52, 0.4588, -0.2722), (2.793, 0.4709, -0.2722), (2.962, 0.3622, -0.2722), (2.879, 0.2034, -0.2722), (2.766, 0.2764, -0.2722), (2.633, 0.2723, -0.2722), (2.582, 0.1547, -0.2722), (2.72, 0.05743, -0.2722), (1.975, -0.1351, -0.2722), (2.234, -0.03311, -0.2722), (2.318, 0.1764, -0.2722), (2.033, 0.3054, -0.2722), (2.093, 0.3568, -0.2722), (2.205, 0.2831, -0.2722), (2.352, 0.4169, -0.2722), (2.213, 0.5405, -0.2722), (1.967, 0.5392, -0.2722), (1.751, 0.3135, -0.2722), (1.957, 0.123, -0.2722), (1.761, 0.03446, -0.2722), (1.715, -0.03851, -0.2722), (1.711, 0.1095, -0.2722), (1.626, 0.1865, -0.2722), (1.682, 0.2777, -0.2722), (1.648, 0.45, -0.2722), (1.532, 0.5412, -0.2722), (1.195, 0.5405, -0.2722), (1.194, -0.1054, -0.2722), (1.589, -0.1297, -0.2722), (0.7541, -0.1351, -0.2722), (1.039, -0.07162, -0.2722), (1.131, 0.0723, -0.2722), (1.089, 0.4581, -0.2722), (0.9054, 0.4182, -0.2722), (0.9189, 0.1824, -0.2722), (0.8716, 0.1534, -0.2722), (0.8622, 0.5405, -0.2722), (0.6277, 0.5392, -0.2722), (0.6324, 0.03649, -0.2722), (0.4419, -0.1128, -0.2722), (0.5892, 0.02635, -0.2722), (0.5568, 0.1757, -0.2722), (0.2716, 0.3047, -0.2722), (0.3311, 0.3561, -0.2722), (0.4432, 0.2824, -0.2722), (0.5905, 0.4162, -0.2722), (0.4514, 0.5399, -0.2722), (0.2054, 0.5385, -0.2722), (0.08108, 0.4304, -0.2722), (0.02838, 0.2574, -0.2722), (0.277, 0.1142, -0.2722), (0.2432, 0.075, -0.2722), (0.0973, 0.1601, -0.2722), (0.0, 0.0, -0.2722), (0.2162, -0.127, -0.2722), (4.668, -0.1068, -0.2986), (5.105, -0.02973, -0.2986), (5.026, 0.123, -0.2986), (4.842, 0.05946, -0.2986), (4.818, 0.1318, -0.2986), (4.961, 0.1412, -0.2986), (4.959, 0.2662, -0.2986), (4.812, 0.2554, -0.2986), (4.82, 0.3149, -0.2986), (4.945, 0.3128, -0.2986), (4.998, 0.5014, -0.2986), (4.537, 0.4439, -0.2986), (4.499, -0.03851, -0.2986), (4.486, 0.1338, -0.2986), (4.409, 0.1865, -0.2986), (4.459, 0.2419, -0.2986), (4.432, 0.45, -0.2986), (4.316, 0.5412, -0.2986), (3.979, 0.5405, -0.2986), (3.978, -0.1284, -0.2986), (4.373, -0.1297, -0.2986), (3.901, -0.1324, -0.2986), (3.638, -0.1338, -0.2986), (3.703, 0.5419, -0.2986), (3.893, 0.5405, -0.2986), (3.27, -0.1155, -0.2986), (3.266, 0.01284, -0.2986), (3.409, -0.1351, -0.2986), (3.605, 0.01959, -0.2986), (3.459, 0.127, -0.2986), (3.518, 0.1804, -0.2986), (3.503, 0.4412, -0.2986), (3.38, 0.5405, -0.2986), (2.984, 0.5351, -0.2986), (3.039, -0.1176, -0.2986), (2.849, 0.1182, -0.2986), (2.949, -0.0277, -0.2986), (2.791, -0.1088, -0.2986), (2.601, -0.1088, -0.2986), (2.439, 0.01081, -0.2986), (2.385, 0.2676, -0.2986), (2.52, 0.4588, -0.2986), (2.793, 0.4709, -0.2986), (2.962, 0.3622, -0.2986), (2.879, 0.2034, -0.2986), (2.766, 0.2764, -0.2986), (2.633, 0.2723, -0.2986), (2.582, 0.1547, -0.2986), (2.72, 0.05743, -0.2986), (1.975, -0.1351, -0.2986), (2.234, -0.03311, -0.2986), (2.318, 0.1764, -0.2986), (2.033, 0.3054, -0.2986), (2.093, 0.3568, -0.2986), (2.205, 0.2831, -0.2986), (2.352, 0.4169, -0.2986), (2.213, 0.5405, -0.2986), (1.967, 0.5392, -0.2986), (1.751, 0.3135, -0.2986), (1.957, 0.123, -0.2986), (1.761, 0.03446, -0.2986), (1.715, -0.03851, -0.2986), (1.711, 0.1095, -0.2986), (1.626, 0.1865, -0.2986), (1.682, 0.2777, -0.2986), (1.648, 0.45, -0.2986), (1.532, 0.5412, -0.2986), (1.195, 0.5405, -0.2986), (1.194, -0.1054, -0.2986), (1.589, -0.1297, -0.2986), (0.7541, -0.1351, -0.2986), (1.039, -0.07162, -0.2986), (1.131, 0.0723, -0.2986), (1.089, 0.4581, -0.2986), (0.9054, 0.4182, -0.2986), (0.9189, 0.1824, -0.2986), (0.8716, 0.1534, -0.2986), (0.8622, 0.5405, -0.2986), (0.6277, 0.5392, -0.2986), (0.6324, 0.03649, -0.2986), (0.4419, -0.1128, -0.2986), (0.5892, 0.02635, -0.2986), (0.5568, 0.1757, -0.2986), (0.2716, 0.3047, -0.2986), (0.3311, 0.3561, -0.2986), (0.4432, 0.2824, -0.2986), (0.5905, 0.4162, -0.2986), (0.4514, 0.5399, -0.2986), (0.2054, 0.5385, -0.2986), (0.08108, 0.4304, -0.2986), (0.02838, 0.2574, -0.2986), (0.277, 0.1142, -0.2986), (0.2432, 0.075, -0.2986), (0.0973, 0.1601, -0.2986), (0.0, 0.0, -0.2986), (0.2162, -0.127, -0.2986), (0.6036, 0.01693, -0.04075), (0.5695, 0.1737, -0.04075), (0.2701, 0.3092, -0.04075), (0.3326, 0.3631, -0.04075), (0.4503, 0.2858, -0.04075), (0.605, 0.4263, -0.04075), (0.4588, 0.5561, -0.04075), (0.2006, 0.5547, -0.04075), (0.07006, 0.4412, -0.04075), (0.01472, 0.2596, -0.04075), (0.2758, 0.1092, -0.04075), (0.2403, 0.06801, -0.04075), (0.4489, -0.1292, -0.04075), (0.08709, 0.1574, -0.04075), (-0.01508, -0.01074, -0.04075), (0.212, -0.1441, -0.04075), (0.6036, 0.01693, -0.2722), (0.5695, 0.1737, -0.2722), (0.2701, 0.3092, -0.2722), (0.3326, 0.3631, -0.2722), (0.4503, 0.2858, -0.2722), (0.605, 0.4263, -0.2722), (0.4588, 0.5561, -0.2722), (0.2006, 0.5547, -0.2722), (0.07006, 0.4412, -0.2722), (0.01472, 0.2596, -0.2722), (0.2758, 0.1092, -0.2722), (0.2403, 0.06801, -0.2722), (0.4489, -0.1292, -0.2722), (0.08709, 0.1574, -0.2722), (-0.01508, -0.01074, -0.2722), (0.212, -0.1441, -0.2722), (1.046, -0.08617, -0.04075), (1.143, 0.06494, -0.04075), (1.099, 0.47, -0.04075), (0.9065, 0.4282, -0.04075), (0.9207, 0.1806, -0.04075), (0.871, 0.1501, -0.04075), (0.8611, 0.5566, -0.04075), (0.6149, 0.5552, -0.04075), (0.7476, -0.1529, -0.04075), (0.6199, 0.02734, -0.04075), (1.046, -0.08617, -0.2722), (1.143, 0.06494, -0.2722), (1.099, 0.47, -0.2722), (0.9065, 0.4282, -0.2722), (0.9207, 0.1806, -0.2722), (0.871, 0.1501, -0.2722), (0.8611, 0.5566, -0.2722), (0.6149, 0.5552, -0.2722), (0.7476, -0.1529, -0.2722), (0.6199, 0.02734, -0.2722), (1.723, -0.05062, -0.04075), (1.719, 0.1048, -0.04075), (1.63, 0.1856, -0.04075), (1.689, 0.2814, -0.04075), (1.653, 0.4623, -0.04075), (1.532, 0.5581, -0.04075), (1.178, 0.5574, -0.04075), (1.176, -0.1209, -0.04075), (1.591, -0.1464, -0.04075), (1.723, -0.05062, -0.2722), (1.719, 0.1048, -0.2722), (1.63, 0.1856, -0.2722), (1.689, 0.2814, -0.2722), (1.653, 0.4623, -0.2722), (1.532, 0.5581, -0.2722), (1.178, 0.5574, -0.2722), (1.176, -0.1209, -0.2722), (1.591, -0.1464, -0.2722), (1.97, -0.1541, -0.04075), (2.243, -0.04693, -0.04075), (2.331, 0.173, -0.04075), (2.031, 0.3085, -0.04075), (2.094, 0.3624, -0.04075), (2.211, 0.2851, -0.04075), (2.366, 0.4256, -0.04075), (2.22, 0.5554, -0.04075), (1.962, 0.554, -0.04075), (1.735, 0.317, -0.04075), (1.951, 0.117, -0.04075), (1.746, 0.02401, -0.04075), (1.97, -0.1541, -0.2722), (2.243, -0.04693, -0.2722), (2.331, 0.173, -0.2722), (2.031, 0.3085, -0.2722), (2.094, 0.3624, -0.2722), (2.211, 0.2851, -0.2722), (2.366, 0.4256, -0.2722), (2.22, 0.5554, -0.2722), (1.962, 0.554, -0.2722), (1.735, 0.317, -0.2722), (1.951, 0.117, -0.2722), (1.746, 0.02401, -0.2722), (2.856, 0.1156, -0.04075), (2.962, -0.03769, -0.04075), (2.425, 0.002753, -0.04075), (2.369, 0.2723, -0.04075), (2.51, 0.4731, -0.04075), (2.797, 0.4859, -0.04075), (2.975, 0.3717, -0.04075), (2.888, 0.2049, -0.04075), (2.769, 0.2816, -0.04075), (2.63, 0.2773, -0.04075), (2.796, -0.1228, -0.04075), (2.596, -0.1228, -0.04075), (2.721, 0.05171, -0.04075), (2.576, 0.1539, -0.04075), (2.856, 0.1156, -0.2722), (2.962, -0.03769, -0.2722), (2.425, 0.002753, -0.2722), (2.369, 0.2723, -0.2722), (2.51, 0.4731, -0.2722), (2.797, 0.4859, -0.2722), (2.975, 0.3717, -0.2722), (2.888, 0.2049, -0.2722), (2.769, 0.2816, -0.2722), (2.63, 0.2773, -0.2722), (2.796, -0.1228, -0.2722), (2.596, -0.1228, -0.2722), (2.721, 0.05171, -0.2722), (2.576, 0.1539, -0.2722), (3.266, -0.1288, -0.04075), (3.262, 0.006037, -0.04075), (3.413, -0.1493, -0.04075), (3.619, 0.01313, -0.04075), (3.511, 0.4558, -0.04075), (3.382, 0.5601, -0.04075), (2.967, 0.5544, -0.04075), (3.023, -0.1309, -0.04075), (3.465, 0.1259, -0.04075), (3.527, 0.182, -0.04075), (3.266, -0.1288, -0.2722), (3.262, 0.006037, -0.2722), (3.413, -0.1493, -0.2722), (3.619, 0.01313, -0.2722), (3.511, 0.4558, -0.2722), (3.382, 0.5601, -0.2722), (2.967, 0.5544, -0.2722), (3.023, -0.1309, -0.2722), (3.465, 0.1259, -0.2722), (3.527, 0.182, -0.2722), (3.631, -0.1507, -0.04075), (3.699, 0.5588, -0.04075), (3.907, -0.1493, -0.04075), (3.898, 0.5574, -0.04075), (3.631, -0.1507, -0.2722), (3.699, 0.5588, -0.2722), (3.907, -0.1493, -0.2722), (3.898, 0.5574, -0.2722), (4.437, 0.4625, -0.04075), (4.316, 0.5583, -0.04075), (3.962, 0.5576, -0.04075), (3.96, -0.1448, -0.04075), (4.507, -0.05042, -0.04075), (4.375, -0.1462, -0.04075), (4.465, 0.244, -0.04075), (4.494, 0.1305, -0.04075), (4.414, 0.1858, -0.04075), (4.437, 0.4625, -0.2722), (4.316, 0.5583, -0.2722), (3.962, 0.5576, -0.2722), (3.96, -0.1448, -0.2722), (4.507, -0.05042, -0.2722), (4.375, -0.1462, -0.2722), (4.465, 0.244, -0.2722), (4.494, 0.1305, -0.2722), (4.414, 0.1858, -0.2722), (4.658, -0.1222, -0.04075), (5.116, -0.04127, -0.04075), (4.815, 0.1283, -0.04075), (4.966, 0.1382, -0.04075), (4.817, 0.3206, -0.04075), (4.948, 0.3184, -0.04075), (5.004, 0.5164, -0.04075), (4.52, 0.4561, -0.04075), (5.033, 0.1191, -0.04075), (4.84, 0.05238, -0.04075), (4.963, 0.2695, -0.04075), (4.809, 0.2581, -0.04075), (4.658, -0.1222, -0.2722), (5.116, -0.04127, -0.2722), (4.815, 0.1283, -0.2722), (4.966, 0.1382, -0.2722), (4.817, 0.3206, -0.2722), (4.948, 0.3184, -0.2722), (5.004, 0.5164, -0.2722), (4.52, 0.4561, -0.2722), (5.033, 0.1191, -0.2722), (4.84, 0.05238, -0.2722), (4.963, 0.2695, -0.2722), (4.809, 0.2581, -0.2722)], [], [(11, 9, 10), (0, 8, 11), (8, 9, 11), (0, 7, 8), (7, 5, 6), (0, 4, 7), (4, 5, 7), (0, 3, 4), (3, 1, 2), (0, 1, 3), (26, 24, 25), (27, 17, 26), (17, 24, 26), (17, 23, 24), (27, 16, 17), (18, 23, 17), (19, 23, 18), (16, 23, 19), (16, 22, 23), (27, 13, 16), (13, 22, 16), (13, 21, 22), (27, 12, 13), (14, 21, 13), (14, 20, 21), (15, 20, 14), (12, 20, 15), (27, 20, 12), (27, 28, 20), (30, 32, 31), (30, 29, 32), (44, 42, 43), (45, 33, 44), (33, 42, 44), (33, 41, 42), (45, 35, 33), (34, 41, 33), (35, 41, 34), (45, 41, 35), (45, 40, 41), (45, 37, 40), (37, 39, 40), (37, 38, 39), (45, 36, 37), (52, 54, 53), (51, 54, 52), (51, 56, 54), (56, 55, 54), (51, 57, 56), (51, 58, 57), (50, 58, 51), (50, 59, 58), (59, 47, 46), (50, 47, 59), (49, 47, 50), (49, 48, 47), (68, 66, 67), (69, 66, 68), (69, 64, 66), (64, 65, 66), (69, 63, 64), (70, 63, 69), (70, 62, 63), (70, 61, 62), (71, 61, 70), (60, 61, 71), (86, 84, 85), (87, 77, 86), (77, 84, 86), (77, 83, 84), (87, 76, 77), (78, 83, 77), (79, 83, 78), (79, 82, 83), (76, 82, 79), (87, 73, 76), (73, 82, 76), (73, 81, 82), (87, 72, 73), (74, 81, 73), (74, 80, 81), (75, 80, 74), (72, 80, 75), (87, 80, 72), (87, 88, 80), (97, 95, 96), (98, 95, 97), (93, 91, 92), (94, 91, 93), (95, 91, 94), (98, 91, 95), (98, 90, 91), (89, 90, 98), (107, 105, 106), (108, 105, 107), (109, 103, 108), (103, 105, 108), (103, 104, 105), (109, 102, 103), (109, 101, 102), (110, 101, 109), (110, 100, 101), (113, 111, 112), (111, 100, 110), (113, 100, 111), (113, 99, 100), (114, 99, 113), (2, 1, 116, 117), (99, 114, 210, 195), (111, 110, 206, 207), (39, 38, 142, 143), (1, 0, 115, 116), (55, 56, 160, 159), (106, 105, 201, 202), (4, 3, 118, 119), (108, 107, 203, 204), (43, 42, 146, 147), (6, 5, 120, 121), (48, 49, 153, 152), (5, 4, 119, 120), (45, 44, 148, 149), (8, 7, 122, 123), (57, 58, 162, 161), (22, 21, 128, 129), (110, 109, 205, 206), (46, 47, 151, 150), (44, 43, 147, 148), (10, 9, 124, 125), (36, 45, 149, 140), (112, 111, 207, 208), (24, 23, 130, 131), (9, 8, 123, 124), (83, 82, 178, 179), (47, 48, 152, 151), (11, 10, 125, 126), (32, 29, 136, 139), (114, 113, 209, 210), (7, 6, 121, 122), (50, 51, 155, 154), (49, 50, 154, 153), (85, 84, 180, 181), (86, 85, 181, 182), (52, 53, 157, 156), (59, 46, 150, 163), (41, 40, 144, 145), (51, 52, 156, 155), (87, 86, 182, 183), (88, 87, 183, 184), (54, 55, 159, 158), (53, 54, 158, 157), (80, 88, 184, 176), (0, 11, 126, 115), (21, 20, 127, 128), (42, 41, 145, 146), (90, 89, 185, 186), (56, 57, 161, 160), (91, 90, 186, 187), (92, 91, 187, 188), (93, 92, 188, 189), (95, 94, 190, 191), (94, 93, 189, 190), (62, 61, 165, 166), (26, 25, 132, 133), (97, 96, 192, 193), (61, 60, 164, 165), (84, 83, 179, 180), (81, 80, 176, 177), (96, 95, 191, 192), (63, 62, 166, 167), (64, 63, 167, 168), (25, 24, 131, 132), (28, 27, 134, 135), (101, 100, 196, 197), (65, 64, 168, 169), (29, 30, 137, 136), (103, 102, 198, 199), (98, 97, 193, 194), (66, 65, 169, 170), (27, 26, 133, 134), (31, 32, 139, 138), (100, 99, 195, 196), (67, 66, 170, 171), (68, 67, 171, 172), (20, 28, 135, 127), (89, 98, 194, 185), (105, 104, 200, 201), (40, 39, 143, 144), (30, 31, 138, 137), (58, 59, 163, 162), (113, 112, 208, 209), (107, 106, 202, 203), (102, 101, 197, 198), (69, 68, 172, 173), (70, 69, 173, 174), (3, 2, 117, 118), (23, 22, 129, 130), (109, 108, 204, 205), (82, 81, 177, 178), (60, 71, 175, 164), (104, 103, 199, 200), (71, 70, 174, 175), (37, 36, 140, 141), (38, 37, 141, 142), (246, 259, 523, 511), (265, 266, 491, 490), (294, 295, 422, 421), (157, 158, 503, 502), (173, 172, 481, 482), (257, 256, 519, 520), (250, 249, 522, 513), (168, 167, 476, 477), (135, 134, 556, 558), (126, 125, 577, 578), (268, 269, 494, 493), (148, 147, 530, 531), (155, 156, 501, 500), (280, 272, 464, 472), (139, 136, 547, 548), (263, 264, 489, 488), (275, 276, 468, 467), (151, 152, 507, 498), (171, 170, 479, 480), (187, 186, 435, 436), (255, 254, 517, 518), (266, 267, 492, 491), (282, 283, 446, 445), (220, 221, 589, 588), (169, 168, 477, 478), (190, 189, 438, 439), (221, 222, 590, 589), (166, 165, 474, 475), (123, 122, 582, 575), (285, 286, 449, 448), (124, 123, 575, 576), (264, 265, 490, 489), (218, 219, 587, 594), (198, 197, 404, 405), (118, 117, 579, 580), (219, 220, 588, 587), (121, 120, 574, 581), (143, 142, 527, 528), (213, 214, 592, 591), (178, 177, 456, 457), (120, 119, 573, 574), (292, 293, 420, 419), (132, 131, 553, 554), (243, 244, 541, 540), (183, 182, 461, 462), (205, 204, 411, 412), (230, 231, 567, 565), (273, 274, 466, 465), (227, 228, 563, 562), (203, 202, 409, 410), (137, 138, 546, 545), (179, 178, 457, 458), (133, 132, 554, 555), (196, 195, 415, 403), (233, 232, 551, 549), (185, 194, 444, 443), (228, 229, 564, 563), (195, 210, 418, 415), (129, 128, 560, 561), (186, 185, 443, 435), (136, 137, 545, 547), (201, 200, 407, 408), (278, 279, 471, 470), (290, 281, 453, 454), (216, 217, 593, 586), (162, 163, 509, 510), (238, 239, 538, 537), (281, 282, 445, 453), (142, 141, 526, 527), (140, 149, 532, 525), (141, 140, 525, 526), (209, 208, 416, 417), (237, 238, 537, 536), (188, 187, 436, 437), (249, 248, 521, 522), (199, 198, 405, 406), (236, 237, 536, 535), (283, 284, 447, 446), (253, 252, 515, 516), (305, 306, 434, 433), (245, 236, 535, 542), (197, 196, 403, 404), (163, 150, 497, 509), (303, 304, 432, 430), (251, 250, 513, 514), (301, 302, 429, 428), (224, 225, 570, 569), (299, 300, 427, 426), (130, 129, 561, 559), (160, 161, 506, 505), (261, 262, 487, 486), (167, 166, 475, 476), (184, 183, 462, 463), (153, 154, 499, 508), (274, 275, 467, 466), (297, 298, 425, 424), (306, 305, 401, 402), (274, 273, 369, 370), (287, 286, 382, 383), (214, 213, 309, 310), (249, 250, 346, 345), (238, 237, 333, 334), (289, 288, 384, 385), (237, 236, 332, 333), (242, 241, 337, 338), (244, 243, 339, 340), (293, 292, 388, 389), (239, 238, 334, 335), (284, 283, 379, 380), (247, 248, 344, 343), (295, 294, 390, 391), (243, 242, 338, 339), (281, 290, 386, 377), (251, 252, 348, 347), (297, 296, 392, 393), (245, 244, 340, 341), (305, 304, 400, 401), (253, 254, 350, 349), (299, 298, 394, 395), (246, 247, 343, 342), (291, 306, 402, 387), (224, 223, 319, 320), (301, 300, 396, 397), (227, 226, 322, 323), (255, 256, 352, 351), (262, 261, 357, 358), (260, 271, 367, 356), (275, 274, 370, 371), (257, 258, 354, 353), (276, 275, 371, 372), (303, 302, 398, 399), (250, 251, 347, 346), (264, 263, 359, 360), (300, 299, 395, 396), (252, 253, 349, 348), (266, 265, 361, 362), (248, 249, 345, 344), (254, 255, 351, 350), (268, 267, 363, 364), (225, 224, 320, 321), (211, 222, 318, 307), (270, 269, 365, 366), (236, 245, 341, 332), (256, 257, 353, 352), (278, 277, 373, 374), (235, 232, 328, 331), (261, 260, 356, 357), (280, 279, 375, 376), (259, 246, 342, 355), (263, 262, 358, 359), (282, 281, 377, 378), (258, 259, 355, 354), (265, 264, 360, 361), (286, 285, 381, 382), (213, 212, 308, 309), (267, 266, 362, 363), (288, 287, 383, 384), (215, 214, 310, 311), (269, 268, 364, 365), (212, 211, 307, 308), (290, 289, 385, 386), (217, 216, 312, 313), (271, 270, 366, 367), (216, 215, 311, 312), (292, 291, 387, 388), (219, 218, 314, 315), (218, 217, 313, 314), (220, 219, 315, 316), (240, 239, 335, 336), (221, 220, 316, 317), (277, 276, 372, 373), (222, 221, 317, 318), (294, 293, 389, 390), (229, 228, 324, 325), (241, 240, 336, 337), (273, 272, 368, 369), (296, 295, 391, 392), (231, 230, 326, 327), (279, 278, 374, 375), (228, 227, 323, 324), (298, 297, 393, 394), (232, 233, 329, 328), (272, 280, 376, 368), (230, 229, 325, 326), (302, 301, 397, 398), (234, 235, 331, 330), (283, 282, 378, 379), (223, 231, 327, 319), (304, 303, 399, 400), (226, 225, 321, 322), (285, 284, 380, 381), (233, 234, 330, 329), (411, 410, 426, 427), (403, 415, 431, 419), (405, 404, 420, 421), (407, 406, 422, 423), (409, 408, 424, 425), (413, 412, 428, 429), (416, 414, 430, 432), (418, 417, 433, 434), (404, 403, 419, 420), (406, 405, 421, 422), (408, 407, 423, 424), (417, 416, 432, 433), (410, 409, 425, 426), (415, 418, 434, 431), (412, 411, 427, 428), (414, 413, 429, 430), (304, 305, 433, 432), (200, 199, 406, 407), (207, 206, 413, 414), (296, 297, 424, 423), (306, 291, 431, 434), (202, 201, 408, 409), (204, 203, 410, 411), (291, 292, 419, 431), (298, 299, 426, 425), (206, 205, 412, 413), (300, 301, 428, 427), (208, 207, 414, 416), (293, 294, 421, 420), (210, 209, 417, 418), (295, 296, 423, 422), (302, 303, 430, 429), (435, 443, 453, 445), (439, 438, 448, 449), (441, 440, 450, 451), (444, 442, 452, 454), (436, 435, 445, 446), (438, 437, 447, 448), (440, 439, 449, 450), (442, 441, 451, 452), (437, 436, 446, 447), (443, 444, 454, 453), (287, 288, 451, 450), (192, 191, 440, 441), (284, 285, 448, 447), (189, 188, 437, 438), (289, 290, 454, 452), (286, 287, 450, 449), (194, 193, 442, 444), (191, 190, 439, 440), (288, 289, 452, 451), (193, 192, 441, 442), (461, 460, 469, 470), (463, 462, 471, 472), (460, 459, 468, 469), (456, 455, 464, 465), (462, 461, 470, 471), (455, 463, 472, 464), (457, 456, 465, 466), (458, 457, 466, 467), (459, 458, 467, 468), (176, 184, 463, 455), (180, 179, 458, 459), (272, 273, 465, 464), (177, 176, 455, 456), (276, 277, 469, 468), (181, 180, 459, 460), (277, 278, 470, 469), (182, 181, 460, 461), (279, 280, 472, 471), (477, 476, 488, 489), (479, 478, 490, 491), (481, 480, 492, 493), (483, 482, 494, 495), (474, 473, 485, 486), (476, 475, 487, 488), (478, 477, 489, 490), (480, 479, 491, 492), (482, 481, 493, 494), (484, 483, 495, 496), (475, 474, 486, 487), (473, 484, 496, 485), (270, 271, 496, 495), (170, 169, 478, 479), (271, 260, 485, 496), (175, 174, 483, 484), (267, 268, 493, 492), (164, 175, 484, 473), (172, 171, 480, 481), (269, 270, 495, 494), (174, 173, 482, 483), (260, 261, 486, 485), (165, 164, 473, 474), (262, 263, 488, 487), (499, 500, 514, 513), (501, 502, 516, 515), (507, 508, 522, 521), (503, 504, 518, 517), (505, 506, 520, 519), (509, 497, 511, 523), (510, 509, 523, 524), (508, 499, 513, 522), (498, 507, 521, 512), (500, 501, 515, 514), (502, 503, 517, 516), (497, 498, 512, 511), (504, 505, 519, 518), (506, 510, 524, 520), (159, 160, 505, 504), (150, 151, 498, 497), (259, 258, 524, 523), (161, 162, 510, 506), (248, 247, 512, 521), (252, 251, 514, 515), (254, 253, 516, 517), (154, 155, 500, 499), (256, 255, 518, 519), (156, 157, 502, 501), (152, 153, 508, 507), (247, 246, 511, 512), (258, 257, 520, 524), (158, 159, 504, 503), (525, 532, 542, 535), (533, 528, 538, 543), (534, 533, 543, 544), (527, 526, 536, 537), (526, 525, 535, 536), (529, 534, 544, 539), (531, 530, 540, 541), (528, 527, 537, 538), (530, 529, 539, 540), (532, 531, 541, 542), (242, 243, 540, 539), (147, 146, 529, 530), (244, 245, 542, 541), (149, 148, 531, 532), (239, 240, 543, 538), (144, 143, 528, 533), (241, 242, 539, 544), (240, 241, 544, 543), (146, 145, 534, 529), (145, 144, 533, 534), (548, 547, 551, 552), (547, 545, 549, 551), (546, 548, 552, 550), (545, 546, 550, 549), (138, 139, 548, 546), (234, 233, 549, 550), (235, 234, 550, 552), (232, 235, 552, 551), (561, 560, 569, 570), (555, 554, 563, 564), (558, 556, 565, 567), (554, 553, 562, 563), (556, 555, 564, 565), (557, 558, 567, 566), (559, 561, 570, 568), (560, 557, 566, 569), (553, 559, 568, 562), (229, 230, 565, 564), (134, 133, 555, 556), (231, 223, 566, 567), (127, 135, 558, 557), (226, 227, 562, 568), (223, 224, 569, 566), (131, 130, 559, 553), (225, 226, 568, 570), (128, 127, 557, 560), (571, 578, 590, 583), (579, 572, 584, 591), (573, 580, 592, 585), (572, 571, 583, 584), (581, 574, 586, 593), (574, 573, 585, 586), (575, 582, 594, 587), (582, 581, 593, 594), (576, 575, 587, 588), (577, 576, 588, 589), (578, 577, 589, 590), (580, 579, 591, 592), (125, 124, 576, 577), (222, 211, 583, 590), (115, 126, 578, 571), (217, 218, 594, 593), (122, 121, 581, 582), (212, 213, 591, 584), (117, 116, 572, 579), (211, 212, 584, 583), (214, 215, 585, 592), (116, 115, 571, 572), (119, 118, 580, 573), (215, 216, 586, 585)])
_uv = me_text.uv_layers.new(name='UVMap')
_uv.uv.foreach_set('vector', [1.0, 0.0, 0.8182, 0.0, 0.9091, 0.0, 0.0, 0.0, 0.7273, 0.0, 1.0, 0.0, 0.7273, 0.0, 0.8182, 0.0, 1.0, 0.0, 0.0, 0.0, 0.6364, 0.0, 0.7273, 0.0, 0.6364, 0.0, 0.4545, 0.0, 0.5455, 0.0, 0.0, 0.0, 0.3636, 0.0, 0.6364, 0.0, 0.3636, 0.0, 0.4545, 0.0, 0.6364, 0.0, 0.0, 0.0, 0.2727, 0.0, 0.3636, 0.0, 0.2727, 0.0, 0.09091, 0.0, 0.1818, 0.0, 0.0, 0.0, 0.09091, 0.0, 0.2727, 0.0, 0.875, 0.0, 0.75, 0.0, 0.8125, 0.0, 0.9375, 0.0, 0.3125, 0.0, 0.875, 0.0, 0.3125, 0.0, 0.75, 0.0, 0.875, 0.0, 0.3125, 0.0, 0.6875, 0.0, 0.75, 0.0, 0.9375, 0.0, 0.25, 0.0, 0.3125, 0.0, 0.375, 0.0, 0.6875, 0.0, 0.3125, 0.0, 0.4375, 0.0, 0.6875, 0.0, 0.375, 0.0, 0.25, 0.0, 0.6875, 0.0, 0.4375, 0.0, 0.25, 0.0, 0.625, 0.0, 0.6875, 0.0, 0.9375, 0.0, 0.0625, 0.0, 0.25, 0.0, 0.0625, 0.0, 0.625, 0.0, 0.25, 0.0, 0.0625, 0.0, 0.5625, 0.0, 0.625, 0.0, 0.9375, 0.0, 0.0, 0.0, 0.0625, 0.0, 0.125, 0.0, 0.5625, 0.0, 0.0625, 0.0, 0.125, 0.0, 0.5, 0.0, 0.5625, 0.0, 0.1875, 0.0, 0.5, 0.0, 0.125, 0.0, 0.0, 0.0, 0.5, 0.0, 0.1875, 0.0, 0.9375, 0.0, 0.5, 0.0, 0.0, 0.0, 0.9375, 0.0, 1.0, 0.0, 0.5, 0.0, 0.3333, 0.0, 1.0, 0.0, 0.6667, 0.0, 0.3333, 0.0, 0.0, 0.0, 1.0, 0.0, 0.9167, 0.0, 0.75, 0.0, 0.8333, 0.0, 1.0, 0.0, 0.0, 0.0, 0.9167, 0.0, 0.0, 0.0, 0.75, 0.0, 0.9167, 0.0, 0.0, 0.0, 0.6667, 0.0, 0.75, 0.0, 1.0, 0.0, 0.1667, 0.0, 0.0, 0.0, 0.08333, 0.0, 0.6667, 0.0, 0.0, 0.0, 0.1667, 0.0, 0.6667, 0.0, 0.08333, 0.0, 1.0, 0.0, 0.6667, 0.0, 0.1667, 0.0, 1.0, 0.0, 0.5833, 0.0, 0.6667, 0.0, 1.0, 0.0, 0.3333, 0.0, 0.5833, 0.0, 0.3333, 0.0, 0.5, 0.0, 0.5833, 0.0, 0.3333, 0.0, 0.4167, 0.0, 0.5, 0.0, 1.0, 0.0, 0.25, 0.0, 0.3333, 0.0, 0.4615, 0.0, 0.6154, 0.0, 0.5385, 0.0, 0.3846, 0.0, 0.6154, 0.0, 0.4615, 0.0, 0.3846, 0.0, 0.7692, 0.0, 0.6154, 0.0, 0.7692, 0.0, 0.6923, 0.0, 0.6154, 0.0, 0.3846, 0.0, 0.8462, 0.0, 0.7692, 0.0, 0.3846, 0.0, 0.9231, 0.0, 0.8462, 0.0, 0.3077, 0.0, 0.9231, 0.0, 0.3846, 0.0, 0.3077, 0.0, 1.0, 0.0, 0.9231, 0.0, 1.0, 0.0, 0.07692, 0.0, 0.0, 0.0, 0.3077, 0.0, 0.07692, 0.0, 1.0, 0.0, 0.2308, 0.0, 0.07692, 0.0, 0.3077, 0.0, 0.2308, 0.0, 0.1538, 0.0, 0.07692, 0.0, 0.7273, 0.0, 0.5455, 0.0, 0.6364, 0.0, 0.8182, 0.0, 0.5455, 0.0, 0.7273, 0.0, 0.8182, 0.0, 0.3636, 0.0, 0.5455, 0.0, 0.3636, 0.0, 0.4545, 0.0, 0.5455, 0.0, 0.8182, 0.0, 0.2727, 0.0, 0.3636, 0.0, 0.9091, 0.0, 0.2727, 0.0, 0.8182, 0.0, 0.9091, 0.0, 0.1818, 0.0, 0.2727, 0.0, 0.9091, 0.0, 0.09091, 0.0, 0.1818, 0.0, 1.0, 0.0, 0.09091, 0.0, 0.9091, 0.0, 0.0, 0.0, 0.09091, 0.0, 1.0, 0.0, 0.875, 0.0, 0.75, 0.0, 0.8125, 0.0, 0.9375, 0.0, 0.3125, 0.0, 0.875, 0.0, 0.3125, 0.0, 0.75, 0.0, 0.875, 0.0, 0.3125, 0.0, 0.6875, 0.0, 0.75, 0.0, 0.9375, 0.0, 0.25, 0.0, 0.3125, 0.0, 0.375, 0.0, 0.6875, 0.0, 0.3125, 0.0, 0.4375, 0.0, 0.6875, 0.0, 0.375, 0.0, 0.4375, 0.0, 0.625, 0.0, 0.6875, 0.0, 0.25, 0.0, 0.625, 0.0, 0.4375, 0.0, 0.9375, 0.0, 0.0625, 0.0, 0.25, 0.0, 0.0625, 0.0, 0.625, 0.0, 0.25, 0.0, 0.0625, 0.0, 0.5625, 0.0, 0.625, 0.0, 0.9375, 0.0, 0.0, 0.0, 0.0625, 0.0, 0.125, 0.0, 0.5625, 0.0, 0.0625, 0.0, 0.125, 0.0, 0.5, 0.0, 0.5625, 0.0, 0.1875, 0.0, 0.5, 0.0, 0.125, 0.0, 0.0, 0.0, 0.5, 0.0, 0.1875, 0.0, 0.9375, 0.0, 0.5, 0.0, 0.0, 0.0, 0.9375, 0.0, 1.0, 0.0, 0.5, 0.0, 0.8889, 0.0, 0.6667, 0.0, 0.7778, 0.0, 1.0, 0.0, 0.6667, 0.0, 0.8889, 0.0, 0.4444, 0.0, 0.2222, 0.0, 0.3333, 0.0, 0.5556, 0.0, 0.2222, 0.0, 0.4444, 0.0, 0.6667, 0.0, 0.2222, 0.0, 0.5556, 0.0, 1.0, 0.0, 0.2222, 0.0, 0.6667, 0.0, 1.0, 0.0, 0.1111, 0.0, 0.2222, 0.0, 0.0, 0.0, 0.1111, 0.0, 1.0, 0.0, 0.5333, 0.0, 0.4, 0.0, 0.4667, 0.0, 0.6, 0.0, 0.4, 0.0, 0.5333, 0.0, 0.6667, 0.0, 0.2667, 0.0, 0.6, 0.0, 0.2667, 0.0, 0.4, 0.0, 0.6, 0.0, 0.2667, 0.0, 0.3333, 0.0, 0.4, 0.0, 0.6667, 0.0, 0.2, 0.0, 0.2667, 0.0, 0.6667, 0.0, 0.1333, 0.0, 0.2, 0.0, 0.7333, 0.0, 0.1333, 0.0, 0.6667, 0.0, 0.7333, 0.0, 0.06667, 0.0, 0.1333, 0.0, 0.9333, 0.0, 0.8, 0.0, 0.8667, 0.0, 0.8, 0.0, 0.06667, 0.0, 0.7333, 0.0, 0.9333, 0.0, 0.06667, 0.0, 0.8, 0.0, 0.9333, 0.0, 0.0, 0.0, 0.06667, 0.0, 1.0, 0.0, 0.0, 0.0, 0.9333, 0.0, 0.1818, 0.0, 0.09091, 0.0, 0.09091, 0.0, 0.1818, 0.0, 0.0, 0.0, 1.0, 0.0, 1.0, 0.0, 0.0, 0.0, 0.8, 0.0, 0.7333, 0.0, 0.7333, 0.0, 0.8, 0.0, 0.5, 0.0, 0.4167, 0.0, 0.4167, 0.0, 0.5, 0.0, 0.09091, 0.0, 0.0, 0.0, 0.0, 0.0, 0.09091, 0.0, 0.6923, 0.0, 0.7692, 0.0, 0.7692, 0.0, 0.6923, 0.0, 0.4667, 0.0, 0.4, 0.0, 0.4, 0.0, 0.4667, 0.0, 0.3636, 0.0, 0.2727, 0.0, 0.2727, 0.0, 0.3636, 0.0, 0.6, 0.0, 0.5333, 0.0, 0.5333, 0.0, 0.6, 0.0, 0.8333, 0.0, 0.75, 0.0, 0.75, 0.0, 0.8333, 0.0, 0.5455, 0.0, 0.4545, 0.0, 0.4545, 0.0, 0.5455, 0.0, 0.1538, 0.0, 0.2308, 0.0, 0.2308, 0.0, 0.1538, 0.0, 0.4545, 0.0, 0.3636, 0.0, 0.3636, 0.0, 0.4545, 0.0, 1.0, 0.0, 0.9167, 0.0, 0.9167, 0.0, 1.0, 0.0, 0.7273, 0.0, 0.6364, 0.0, 0.6364, 0.0, 0.7273, 0.0, 0.8462, 0.0, 0.9231, 0.0, 0.9231, 0.0, 0.8462, 0.0, 0.625, 0.0, 0.5625, 0.0, 0.5625, 0.0, 0.625, 0.0, 0.7333, 0.0, 0.6667, 0.0, 0.6667, 0.0, 0.7333, 0.0, 0.0, 0.0, 0.07692, 0.0, 0.07692, 0.0, 0.0, 0.0, 0.9167, 0.0, 0.8333, 0.0, 0.8333, 0.0, 0.9167, 0.0, 0.9091, 0.0, 0.8182, 0.0, 0.8182, 0.0, 0.9091, 0.0, 0.25, 0.0, 1.0, 0.0, 1.0, 0.0, 0.25, 0.0, 0.8667, 0.0, 0.8, 0.0, 0.8, 0.0, 0.8667, 0.0, 0.75, 0.0, 0.6875, 0.0, 0.6875, 0.0, 0.75, 0.0, 0.8182, 0.0, 0.7273, 0.0, 0.7273, 0.0, 0.8182, 0.0, 0.6875, 0.0, 0.625, 0.0, 0.625, 0.0, 0.6875, 0.0, 0.07692, 0.0, 0.1538, 0.0, 0.1538, 0.0, 0.07692, 0.0, 1.0, 0.0, 0.9091, 0.0, 0.9091, 0.0, 1.0, 0.0, 1.0, 0.0, 0.0, 0.0, 0.0, 0.0, 1.0, 0.0, 1.0, 0.0, 0.9333, 0.0, 0.9333, 0.0, 1.0, 0.0, 0.6364, 0.0, 0.5455, 0.0, 0.5455, 0.0, 0.6364, 0.0, 0.3077, 0.0, 0.3846, 0.0, 0.3846, 0.0, 0.3077, 0.0, 0.2308, 0.0, 0.3077, 0.0, 0.3077, 0.0, 0.2308, 0.0, 0.8125, 0.0, 0.75, 0.0, 0.75, 0.0, 0.8125, 0.0, 0.875, 0.0, 0.8125, 0.0, 0.8125, 0.0, 0.875, 0.0, 0.4615, 0.0, 0.5385, 0.0, 0.5385, 0.0, 0.4615, 0.0, 1.0, 0.0, 0.0, 0.0, 0.0, 0.0, 1.0, 0.0, 0.6667, 0.0, 0.5833, 0.0, 0.5833, 0.0, 0.6667, 0.0, 0.3846, 0.0, 0.4615, 0.0, 0.4615, 0.0, 0.3846, 0.0, 0.9375, 0.0, 0.875, 0.0, 0.875, 0.0, 0.9375, 0.0, 1.0, 0.0, 0.9375, 0.0, 0.9375, 0.0, 1.0, 0.0, 0.6154, 0.0, 0.6923, 0.0, 0.6923, 0.0, 0.6154, 0.0, 0.5385, 0.0, 0.6154, 0.0, 0.6154, 0.0, 0.5385, 0.0, 0.5, 0.0, 1.0, 0.0, 1.0, 0.0, 0.5, 0.0, 0.0, 0.0, 1.0, 0.0, 1.0, 0.0, 0.0, 0.0, 0.5625, 0.0, 0.5, 0.0, 0.5, 0.0, 0.5625, 0.0, 0.75, 0.0, 0.6667, 0.0, 0.6667, 0.0, 0.75, 0.0, 0.1111, 0.0, 0.0, 0.0, 0.0, 0.0, 0.1111, 0.0, 0.7692, 0.0, 0.8462, 0.0, 0.8462, 0.0, 0.7692, 0.0, 0.2222, 0.0, 0.1111, 0.0, 0.1111, 0.0, 0.2222, 0.0, 0.3333, 0.0, 0.2222, 0.0, 0.2222, 0.0, 0.3333, 0.0, 0.4444, 0.0, 0.3333, 0.0, 0.3333, 0.0, 0.4444, 0.0, 0.6667, 0.0, 0.5556, 0.0, 0.5556, 0.0, 0.6667, 0.0, 0.5556, 0.0, 0.4444, 0.0, 0.4444, 0.0, 0.5556, 0.0, 0.1818, 0.0, 0.09091, 0.0, 0.09091, 0.0, 0.1818, 0.0, 0.875, 0.0, 0.8125, 0.0, 0.8125, 0.0, 0.875, 0.0, 0.8889, 0.0, 0.7778, 0.0, 0.7778, 0.0, 0.8889, 0.0, 0.09091, 0.0, 0.0, 0.0, 0.0, 0.0, 0.09091, 0.0, 0.75, 0.0, 0.6875, 0.0, 0.6875, 0.0, 0.75, 0.0, 0.5625, 0.0, 0.5, 0.0, 0.5, 0.0, 0.5625, 0.0, 0.7778, 0.0, 0.6667, 0.0, 0.6667, 0.0, 0.7778, 0.0, 0.2727, 0.0, 0.1818, 0.0, 0.1818, 0.0, 0.2727, 0.0, 0.3636, 0.0, 0.2727, 0.0, 0.2727, 0.0, 0.3636, 0.0, 0.8125, 0.0, 0.75, 0.0, 0.75, 0.0, 0.8125, 0.0, 1.0, 0.0, 0.9375, 0.0, 0.9375, 0.0, 1.0, 0.0, 0.1333, 0.0, 0.06667, 0.0, 0.06667, 0.0, 0.1333, 0.0, 0.4545, 0.0, 0.3636, 0.0, 0.3636, 0.0, 0.4545, 0.0, 0.0, 0.0, 0.3333, 0.0, 0.3333, 0.0, 0.0, 0.0, 0.2667, 0.0, 0.2, 0.0, 0.2, 0.0, 0.2667, 0.0, 1.0, 0.0, 0.8889, 0.0, 0.8889, 0.0, 1.0, 0.0, 0.5455, 0.0, 0.4545, 0.0, 0.4545, 0.0, 0.5455, 0.0, 0.9375, 0.0, 0.875, 0.0, 0.875, 0.0, 0.9375, 0.0, 0.6667, 0.0, 1.0, 0.0, 1.0, 0.0, 0.6667, 0.0, 0.06667, 0.0, 0.0, 0.0, 0.0, 0.0, 0.06667, 0.0, 0.6364, 0.0, 0.5455, 0.0, 0.5455, 0.0, 0.6364, 0.0, 0.7273, 0.0, 0.6364, 0.0, 0.6364, 0.0, 0.7273, 0.0, 0.5, 0.0, 1.0, 0.0, 1.0, 0.0, 0.5, 0.0, 0.0, 0.0, 1.0, 0.0, 1.0, 0.0, 0.0, 0.0, 0.4, 0.0, 0.3333, 0.0, 0.3333, 0.0, 0.4, 0.0, 0.5833, 0.0, 0.5, 0.0, 0.5, 0.0, 0.5833, 0.0, 0.3333, 0.0, 0.6667, 0.0, 0.6667, 0.0, 0.3333, 0.0, 0.9231, 0.0, 1.0, 0.0, 1.0, 0.0, 0.9231, 0.0, 0.9333, 0.0, 0.8667, 0.0, 0.8667, 0.0, 0.9333, 0.0, 0.5333, 0.0, 0.4667, 0.0, 0.4667, 0.0, 0.5333, 0.0, 0.2, 0.0, 0.1333, 0.0, 0.1333, 0.0, 0.2, 0.0, 0.8182, 0.0, 0.7273, 0.0, 0.7273, 0.0, 0.8182, 0.0, 0.9091, 0.0, 0.8182, 0.0, 0.8182, 0.0, 0.9091, 0.0, 0.2727, 0.0, 0.1818, 0.0, 0.1818, 0.0, 0.2727, 0.0, 0.6875, 0.0, 0.625, 0.0, 0.625, 0.0, 0.6875, 0.0, 0.6667, 0.0, 0.6, 0.0, 0.6, 0.0, 0.6667, 0.0, 0.625, 0.0, 0.5625, 0.0, 0.5625, 0.0, 0.625, 0.0, 0.0, 0.0, 1.0, 0.0, 1.0, 0.0, 0.0, 0.0, 0.3333, 0.0, 0.2667, 0.0, 0.2667, 0.0, 0.3333, 0.0, 1.0, 0.0, 0.9091, 0.0, 0.9091, 0.0, 1.0, 0.0, 0.3333, 0.0, 0.25, 0.0, 0.25, 0.0, 0.3333, 0.0, 0.4167, 0.0, 0.3333, 0.0, 0.3333, 0.0, 0.4167, 0.0, 0.0, 0.0, 1.0, 0.0, 1.0, 0.0, 0.0, 0.0, 0.4545, 0.0, 0.5455, 0.0, 0.5455, 0.0, 0.4545, 0.0, 0.2, 0.0, 0.2667, 0.0, 0.2667, 0.0, 0.2, 0.0, 0.5385, 0.0, 0.6154, 0.0, 0.6154, 0.0, 0.5385, 0.0, 0.8182, 0.0, 0.7273, 0.0, 0.7273, 0.0, 0.8182, 0.0, 0.8462, 0.0, 0.7692, 0.0, 0.7692, 0.0, 0.8462, 0.0, 0.3077, 0.0, 0.2308, 0.0, 0.2308, 0.0, 0.3077, 0.0, 0.3636, 0.0, 0.2727, 0.0, 0.2727, 0.0, 0.3636, 0.0, 1.0, 0.0, 0.9375, 0.0, 0.9375, 0.0, 1.0, 0.0, 1.0, 0.0, 0.9091, 0.0, 0.9091, 0.0, 1.0, 0.0, 0.7273, 0.0, 0.8182, 0.0, 0.8182, 0.0, 0.7273, 0.0, 0.9167, 0.0, 0.8333, 0.0, 0.8333, 0.0, 0.9167, 0.0, 0.3846, 0.0, 0.4615, 0.0, 0.4615, 0.0, 0.3846, 0.0, 1.0, 0.0, 0.5, 0.0, 0.5, 0.0, 1.0, 0.0, 1.0, 0.0, 0.0, 0.0, 0.0, 0.0, 1.0, 0.0, 0.2727, 0.0, 0.3636, 0.0, 0.3636, 0.0, 0.2727, 0.0, 0.6875, 0.0, 0.75, 0.0, 0.75, 0.0, 0.6875, 0.0, 0.07692, 0.0, 0.1538, 0.0, 0.1538, 0.0, 0.07692, 0.0, 0.6364, 0.0, 0.5455, 0.0, 0.5455, 0.0, 0.6364, 0.0, 0.2222, 0.0, 0.1111, 0.0, 0.1111, 0.0, 0.2222, 0.0, 0.6923, 0.0, 0.6154, 0.0, 0.6154, 0.0, 0.6923, 0.0, 0.5455, 0.0, 0.6364, 0.0, 0.6364, 0.0, 0.5455, 0.0, 0.1111, 0.0, 0.2222, 0.0, 0.2222, 0.0, 0.1111, 0.0, 0.8182, 0.0, 0.9091, 0.0, 0.9091, 0.0, 0.8182, 0.0, 0.4545, 0.0, 0.3636, 0.0, 0.3636, 0.0, 0.4545, 0.0, 0.5556, 0.0, 0.4444, 0.0, 0.4444, 0.0, 0.5556, 0.0, 0.9091, 0.0, 1.0, 0.0, 1.0, 0.0, 0.9091, 0.0, 0.1818, 0.0, 0.09091, 0.0, 0.09091, 0.0, 0.1818, 0.0, 0.7273, 0.0, 0.6364, 0.0, 0.6364, 0.0, 0.7273, 0.0, 0.4444, 0.0, 0.5556, 0.0, 0.5556, 0.0, 0.4444, 0.0, 0.8182, 0.0, 0.7273, 0.0, 0.7273, 0.0, 0.8182, 0.0, 0.3636, 0.0, 0.4545, 0.0, 0.4545, 0.0, 0.3636, 0.0, 0.6364, 0.0, 0.7273, 0.0, 0.7273, 0.0, 0.6364, 0.0, 0.2, 0.0, 0.1333, 0.0, 0.1333, 0.0, 0.2, 0.0, 0.2727, 0.0, 0.1818, 0.0, 0.1818, 0.0, 0.2727, 0.0, 0.7273, 0.0, 0.8182, 0.0, 0.8182, 0.0, 0.7273, 0.0, 0.5455, 0.0, 0.4545, 0.0, 0.4545, 0.0, 0.5455, 0.0, 0.5, 0.0, 0.4167, 0.0, 0.4167, 0.0, 0.5, 0.0, 0.1818, 0.0, 0.2727, 0.0, 0.2727, 0.0, 0.1818, 0.0, 0.625, 0.0, 0.5625, 0.0, 0.5625, 0.0, 0.625, 0.0, 0.4545, 0.0, 0.3636, 0.0, 0.3636, 0.0, 0.4545, 0.0, 0.06667, 0.0, 0.1333, 0.0, 0.1333, 0.0, 0.06667, 0.0, 0.8125, 0.0, 0.75, 0.0, 0.75, 0.0, 0.8125, 0.0, 0.8333, 0.0, 0.9167, 0.0, 0.9167, 0.0, 0.8333, 0.0, 0.9375, 0.0, 0.875, 0.0, 0.875, 0.0, 0.9375, 0.0, 0.6667, 0.0, 0.6, 0.0, 0.6, 0.0, 0.6667, 0.0, 0.9375, 0.0, 1.0, 0.0, 1.0, 0.0, 0.9375, 0.0, 0.5625, 0.0, 0.625, 0.0, 0.625, 0.0, 0.5625, 0.0, 0.75, 0.0, 0.8125, 0.0, 0.8125, 0.0, 0.75, 0.0, 0.5333, 0.0, 0.4667, 0.0, 0.4667, 0.0, 0.5333, 0.0, 0.3333, 0.0, 0.6667, 0.0, 0.6667, 0.0, 0.3333, 0.0, 0.6875, 0.0, 0.625, 0.0, 0.625, 0.0, 0.6875, 0.0, 0.875, 0.0, 0.8125, 0.0, 0.8125, 0.0, 0.875, 0.0, 0.06667, 0.0, 0.0, 0.0, 0.0, 0.0, 0.06667, 0.0, 0.3333, 0.0, 0.0, 0.0, 0.0, 0.0, 0.3333, 0.0, 0.0, 0.0, 1.0, 0.0, 1.0, 0.0, 0.0, 0.0, 0.8125, 0.0, 0.875, 0.0, 0.875, 0.0, 0.8125, 0.0, 0.0, 0.0, 1.0, 0.0, 1.0, 0.0, 0.0, 0.0, 0.625, 0.0, 0.5625, 0.0, 0.5625, 0.0, 0.625, 0.0, 0.1111, 0.0, 0.0, 0.0, 0.0, 0.0, 0.1111, 0.0, 0.0, 0.0, 0.3333, 0.0, 0.3333, 0.0, 0.0, 0.0, 0.4, 0.0, 0.3333, 0.0, 0.3333, 0.0, 0.4, 0.0, 0.875, 0.0, 0.9375, 0.0, 0.9375, 0.0, 0.875, 0.0, 1.0, 0.0, 0.0, 0.0, 0.0, 0.0, 1.0, 0.0, 0.4545, 0.0, 0.5455, 0.0, 0.5455, 0.0, 0.4545, 0.0, 0.9231, 0.0, 1.0, 0.0, 1.0, 0.0, 0.9231, 0.0, 0.4167, 0.0, 0.5, 0.0, 0.5, 0.0, 0.4167, 0.0, 0.0, 0.0, 0.1111, 0.0, 0.1111, 0.0, 0.0, 0.0, 0.4167, 0.0, 0.3333, 0.0, 0.3333, 0.0, 0.4167, 0.0, 0.25, 0.0, 1.0, 0.0, 1.0, 0.0, 0.25, 0.0, 0.3333, 0.0, 0.25, 0.0, 0.25, 0.0, 0.3333, 0.0, 0.9333, 0.0, 0.8667, 0.0, 0.8667, 0.0, 0.9333, 0.0, 0.3333, 0.0, 0.4167, 0.0, 0.4167, 0.0, 0.3333, 0.0, 0.3333, 0.0, 0.2222, 0.0, 0.2222, 0.0, 0.3333, 0.0, 0.2308, 0.0, 0.1538, 0.0, 0.1538, 0.0, 0.2308, 0.0, 0.2667, 0.0, 0.2, 0.0, 0.2, 0.0, 0.2667, 0.0, 0.25, 0.0, 0.3333, 0.0, 0.3333, 0.0, 0.25, 0.0, 0.2222, 0.0, 0.3333, 0.0, 0.3333, 0.0, 0.2222, 0.0, 0.5385, 0.0, 0.4615, 0.0, 0.4615, 0.0, 0.5385, 0.0, 0.9333, 0.0, 1.0, 0.0, 1.0, 0.0, 0.9333, 0.0, 1.0, 0.0, 0.25, 0.0, 0.25, 0.0, 1.0, 0.0, 0.1333, 0.0, 0.06667, 0.0, 0.06667, 0.0, 0.1333, 0.0, 1.0, 0.0, 0.0, 0.0, 0.0, 0.0, 1.0, 0.0, 0.8, 0.0, 0.8667, 0.0, 0.8667, 0.0, 0.8, 0.0, 0.3846, 0.0, 0.3077, 0.0, 0.3077, 0.0, 0.3846, 0.0, 0.6667, 0.0, 0.7333, 0.0, 0.7333, 0.0, 0.6667, 0.0, 0.5625, 0.0, 0.625, 0.0, 0.625, 0.0, 0.5625, 0.0, 0.5333, 0.0, 0.6, 0.0, 0.6, 0.0, 0.5333, 0.0, 0.6875, 0.0, 0.625, 0.0, 0.625, 0.0, 0.6875, 0.0, 0.7692, 0.0, 0.8462, 0.0, 0.8462, 0.0, 0.7692, 0.0, 0.09091, 0.0, 0.1818, 0.0, 0.1818, 0.0, 0.09091, 0.0, 0.2727, 0.0, 0.1818, 0.0, 0.1818, 0.0, 0.2727, 0.0, 1.0, 0.0, 0.9375, 0.0, 0.9375, 0.0, 1.0, 0.0, 0.2308, 0.0, 0.3077, 0.0, 0.3077, 0.0, 0.2308, 0.0, 0.625, 0.0, 0.6875, 0.0, 0.6875, 0.0, 0.625, 0.0, 0.4, 0.0, 0.4667, 0.0, 0.4667, 0.0, 0.4, 0.0, 1.0, 0.0, 0.9333, 0.0, 0.9333, 0.0, 1.0, 0.0, 0.625, 0.0, 0.5625, 0.0, 0.5625, 0.0, 0.625, 0.0, 0.6667, 0.0, 0.5556, 0.0, 0.5556, 0.0, 0.6667, 0.0, 0.2727, 0.0, 0.1818, 0.0, 0.1818, 0.0, 0.2727, 0.0, 0.2308, 0.0, 0.3077, 0.0, 0.3077, 0.0, 0.2308, 0.0, 0.4167, 0.0, 0.3333, 0.0, 0.3333, 0.0, 0.4167, 0.0, 0.8889, 0.0, 0.7778, 0.0, 0.7778, 0.0, 0.8889, 0.0, 0.3333, 0.0, 0.25, 0.0, 0.25, 0.0, 0.3333, 0.0, 0.75, 0.0, 0.6667, 0.0, 0.6667, 0.0, 0.75, 0.0, 0.9167, 0.0, 0.8333, 0.0, 0.8333, 0.0, 0.9167, 0.0, 0.1333, 0.0, 0.06667, 0.0, 0.06667, 0.0, 0.1333, 0.0, 0.5, 0.0, 0.4167, 0.0, 0.4167, 0.0, 0.5, 0.0, 0.3333, 0.0, 0.2222, 0.0, 0.2222, 0.0, 0.3333, 0.0, 0.07692, 0.0, 0.1538, 0.0, 0.1538, 0.0, 0.07692, 0.0, 0.2667, 0.0, 0.2, 0.0, 0.2, 0.0, 0.2667, 0.0, 0.8333, 0.0, 0.75, 0.0, 0.75, 0.0, 0.8333, 0.0, 0.0, 0.0, 1.0, 0.0, 1.0, 0.0, 0.0, 0.0, 0.3846, 0.0, 0.4615, 0.0, 0.4615, 0.0, 0.3846, 0.0, 0.4, 0.0, 0.3333, 0.0, 0.3333, 0.0, 0.4, 0.0, 1.0, 0.0, 0.9167, 0.0, 0.9167, 0.0, 1.0, 0.0, 0.9333, 0.0, 0.8667, 0.0, 0.8667, 0.0, 0.9333, 0.0, 0.5385, 0.0, 0.6154, 0.0, 0.6154, 0.0, 0.5385, 0.0, 0.5333, 0.0, 0.4667, 0.0, 0.4667, 0.0, 0.5333, 0.0, 0.0, 0.0, 0.07692, 0.0, 0.07692, 0.0, 0.0, 0.0, 0.0, 0.0, 1.0, 0.0, 1.0, 0.0, 0.0, 0.0, 0.5625, 0.0, 0.5, 0.0, 0.5, 0.0, 0.5625, 0.0, 0.6667, 0.0, 0.6, 0.0, 0.6, 0.0, 0.6667, 0.0, 0.75, 0.0, 0.6875, 0.0, 0.6875, 0.0, 0.75, 0.0, 0.6923, 0.0, 0.7692, 0.0, 0.7692, 0.0, 0.6923, 0.0, 0.1818, 0.0, 0.09091, 0.0, 0.09091, 0.0, 0.1818, 0.0, 0.0, 0.0, 1.0, 0.0, 1.0, 0.0, 0.0, 0.0, 0.6875, 0.0, 0.625, 0.0, 0.625, 0.0, 0.6875, 0.0, 0.8462, 0.0, 0.9231, 0.0, 0.9231, 0.0, 0.8462, 0.0, 0.75, 0.0, 0.6875, 0.0, 0.6875, 0.0, 0.75, 0.0, 0.8, 0.0, 0.7333, 0.0, 0.7333, 0.0, 0.8, 0.0, 0.3077, 0.0, 0.3846, 0.0, 0.3846, 0.0, 0.3077, 0.0, 0.3636, 0.0, 0.2727, 0.0, 0.2727, 0.0, 0.3636, 0.0, 0.6, 0.0, 0.5333, 0.0, 0.5333, 0.0, 0.6, 0.0, 0.4615, 0.0, 0.5385, 0.0, 0.5385, 0.0, 0.4615, 0.0, 0.5455, 0.0, 0.4545, 0.0, 0.4545, 0.0, 0.5455, 0.0, 0.1538, 0.0, 0.2308, 0.0, 0.2308, 0.0, 0.1538, 0.0, 0.6154, 0.0, 0.6923, 0.0, 0.6923, 0.0, 0.6154, 0.0, 0.7273, 0.0, 0.6364, 0.0, 0.6364, 0.0, 0.7273, 0.0, 0.625, 0.0, 0.5625, 0.0, 0.5625, 0.0, 0.625, 0.0, 0.0, 0.0, 1.0, 0.0, 1.0, 0.0, 0.0, 0.0, 0.9091, 0.0, 0.8182, 0.0, 0.8182, 0.0, 0.9091, 0.0, 0.25, 0.0, 1.0, 0.0, 1.0, 0.0, 0.25, 0.0, 0.7692, 0.0, 0.8462, 0.0, 0.8462, 0.0, 0.7692, 0.0, 0.875, 0.0, 0.8125, 0.0, 0.8125, 0.0, 0.875, 0.0, 1.0, 0.0, 0.0, 0.0, 0.0, 0.0, 1.0, 0.0, 0.09091, 0.0, 0.0, 0.0, 0.0, 0.0, 0.09091, 0.0, 1.0, 0.0, 0.9375, 0.0, 0.9375, 0.0, 1.0, 0.0, 1.0, 0.0, 0.0, 0.0, 0.0, 0.0, 1.0, 0.0, 0.2727, 0.0, 0.1818, 0.0, 0.1818, 0.0, 0.2727, 0.0, 0.1111, 0.0, 0.0, 0.0, 0.0, 0.0, 0.1111, 0.0, 0.9231, 0.0, 1.0, 0.0, 1.0, 0.0, 0.9231, 0.0, 0.4545, 0.0, 0.3636, 0.0, 0.3636, 0.0, 0.4545, 0.0, 0.5556, 0.0, 0.4444, 0.0, 0.4444, 0.0, 0.5556, 0.0, 0.1818, 0.0, 0.09091, 0.0, 0.09091, 0.0, 0.1818, 0.0, 0.6364, 0.0, 0.5455, 0.0, 0.5455, 0.0, 0.6364, 0.0, 0.7778, 0.0, 0.6667, 0.0, 0.6667, 0.0, 0.7778, 0.0, 0.3636, 0.0, 0.2727, 0.0, 0.2727, 0.0, 0.3636, 0.0, 0.8182, 0.0, 0.7273, 0.0, 0.7273, 0.0, 0.8182, 0.0, 0.09091, 0.0, 0.0, 0.0, 0.0, 0.0, 0.09091, 0.0, 1.0, 0.0, 0.8889, 0.0, 0.8889, 0.0, 1.0, 0.0, 0.5455, 0.0, 0.4545, 0.0, 0.4545, 0.0, 0.5455, 0.0, 1.0, 0.0, 0.9091, 0.0, 0.9091, 0.0, 1.0, 0.0, 0.4545, 0.0, 0.3636, 0.0, 0.3636, 0.0, 0.4545, 0.0, 0.06667, 0.0, 0.0, 0.0, 0.0, 0.0, 0.06667, 0.0, 0.7273, 0.0, 0.6364, 0.0, 0.6364, 0.0, 0.7273, 0.0, 0.6364, 0.0, 0.5455, 0.0, 0.5455, 0.0, 0.6364, 0.0, 0.8182, 0.0, 0.7273, 0.0, 0.7273, 0.0, 0.8182, 0.0, 0.5833, 0.0, 0.5, 0.0, 0.5, 0.0, 0.5833, 0.0, 0.9091, 0.0, 0.8182, 0.0, 0.8182, 0.0, 0.9091, 0.0, 0.8125, 0.0, 0.75, 0.0, 0.75, 0.0, 0.8125, 0.0, 1.0, 0.0, 0.9091, 0.0, 0.9091, 0.0, 1.0, 0.0, 0.2, 0.0, 0.1333, 0.0, 0.1333, 0.0, 0.2, 0.0, 0.875, 0.0, 0.8125, 0.0, 0.8125, 0.0, 0.875, 0.0, 0.6667, 0.0, 0.5833, 0.0, 0.5833, 0.0, 0.6667, 0.0, 0.5625, 0.0, 0.5, 0.0, 0.5, 0.0, 0.5625, 0.0, 0.3333, 0.0, 0.2667, 0.0, 0.2667, 0.0, 0.3333, 0.0, 1.0, 0.0, 0.9375, 0.0, 0.9375, 0.0, 1.0, 0.0, 0.9375, 0.0, 0.875, 0.0, 0.875, 0.0, 0.9375, 0.0, 0.8125, 0.0, 0.75, 0.0, 0.75, 0.0, 0.8125, 0.0, 0.4667, 0.0, 0.4, 0.0, 0.4, 0.0, 0.4667, 0.0, 0.0, 0.0, 0.3333, 0.0, 0.3333, 0.0, 0.0, 0.0, 0.5, 0.0, 1.0, 0.0, 1.0, 0.0, 0.5, 0.0, 0.9375, 0.0, 0.875, 0.0, 0.875, 0.0, 0.9375, 0.0, 0.7333, 0.0, 0.6667, 0.0, 0.6667, 0.0, 0.7333, 0.0, 0.6667, 0.0, 1.0, 0.0, 1.0, 0.0, 0.6667, 0.0, 0.2222, 0.0, 0.1111, 0.0, 0.1111, 0.0, 0.2222, 0.0, 0.5, 0.0, 1.0, 0.0, 1.0, 0.0, 0.5, 0.0, 0.8667, 0.0, 0.8, 0.0, 0.8, 0.0, 0.8667, 0.0, 0.6875, 0.0, 0.625, 0.0, 0.625, 0.0, 0.6875, 0.0, 0.4444, 0.0, 0.3333, 0.0, 0.3333, 0.0, 0.4444, 0.0, 0.3333, 0.0, 0.6667, 0.0, 0.6667, 0.0, 0.3333, 0.0, 0.6, 0.0, 0.5333, 0.0, 0.5333, 0.0, 0.6, 0.0, 0.06667, 0.0, 0.0, 0.0, 0.0, 0.0, 0.06667, 0.0, 0.2, 0.0, 0.1333, 0.0, 0.1333, 0.0, 0.2, 0.0, 0.3333, 0.0, 0.2667, 0.0, 0.2667, 0.0, 0.3333, 0.0, 0.4667, 0.0, 0.4, 0.0, 0.4, 0.0, 0.4667, 0.0, 0.7333, 0.0, 0.6667, 0.0, 0.6667, 0.0, 0.7333, 0.0, 0.8667, 0.0, 0.8, 0.0, 0.8, 0.0, 0.8667, 0.0, 1.0, 0.0, 0.9333, 0.0, 0.9333, 0.0, 1.0, 0.0, 0.1333, 0.0, 0.06667, 0.0, 0.06667, 0.0, 0.1333, 0.0, 0.2667, 0.0, 0.2, 0.0, 0.2, 0.0, 0.2667, 0.0, 0.4, 0.0, 0.3333, 0.0, 0.3333, 0.0, 0.4, 0.0, 0.9333, 0.0, 0.8667, 0.0, 0.8667, 0.0, 0.9333, 0.0, 0.5333, 0.0, 0.4667, 0.0, 0.4667, 0.0, 0.5333, 0.0, 0.0, 0.0, 1.0, 0.0, 1.0, 0.0, 0.0, 0.0, 0.6667, 0.0, 0.6, 0.0, 0.6, 0.0, 0.6667, 0.0, 0.8, 0.0, 0.7333, 0.0, 0.7333, 0.0, 0.8, 0.0, 0.8667, 0.0, 0.9333, 0.0, 0.9333, 0.0, 0.8667, 0.0, 0.3333, 0.0, 0.2667, 0.0, 0.2667, 0.0, 0.3333, 0.0, 0.8, 0.0, 0.7333, 0.0, 0.7333, 0.0, 0.8, 0.0, 0.3333, 0.0, 0.4, 0.0, 0.4, 0.0, 0.3333, 0.0, 1.0, 0.0, 0.0, 0.0, 0.0, 0.0, 1.0, 0.0, 0.4667, 0.0, 0.4, 0.0, 0.4, 0.0, 0.4667, 0.0, 0.6, 0.0, 0.5333, 0.0, 0.5333, 0.0, 0.6, 0.0, 0.0, 0.0, 0.06667, 0.0, 0.06667, 0.0, 0.0, 0.0, 0.4667, 0.0, 0.5333, 0.0, 0.5333, 0.0, 0.4667, 0.0, 0.7333, 0.0, 0.6667, 0.0, 0.6667, 0.0, 0.7333, 0.0, 0.6, 0.0, 0.6667, 0.0, 0.6667, 0.0, 0.6, 0.0, 0.8667, 0.0, 0.8, 0.0, 0.8, 0.0, 0.8667, 0.0, 0.1333, 0.0, 0.2, 0.0, 0.2, 0.0, 0.1333, 0.0, 1.0, 0.0, 0.9333, 0.0, 0.9333, 0.0, 1.0, 0.0, 0.2667, 0.0, 0.3333, 0.0, 0.3333, 0.0, 0.2667, 0.0, 0.7333, 0.0, 0.8, 0.0, 0.8, 0.0, 0.7333, 0.0, 0.1111, 0.0, 0.0, 0.0, 0.0, 0.0, 0.1111, 0.0, 0.5556, 0.0, 0.4444, 0.0, 0.4444, 0.0, 0.5556, 0.0, 0.7778, 0.0, 0.6667, 0.0, 0.6667, 0.0, 0.7778, 0.0, 1.0, 0.0, 0.8889, 0.0, 0.8889, 0.0, 1.0, 0.0, 0.2222, 0.0, 0.1111, 0.0, 0.1111, 0.0, 0.2222, 0.0, 0.4444, 0.0, 0.3333, 0.0, 0.3333, 0.0, 0.4444, 0.0, 0.6667, 0.0, 0.5556, 0.0, 0.5556, 0.0, 0.6667, 0.0, 0.8889, 0.0, 0.7778, 0.0, 0.7778, 0.0, 0.8889, 0.0, 0.3333, 0.0, 0.2222, 0.0, 0.2222, 0.0, 0.3333, 0.0, 0.0, 0.0, 1.0, 0.0, 1.0, 0.0, 0.0, 0.0, 0.6667, 0.0, 0.7778, 0.0, 0.7778, 0.0, 0.6667, 0.0, 0.7778, 0.0, 0.6667, 0.0, 0.6667, 0.0, 0.7778, 0.0, 0.3333, 0.0, 0.4444, 0.0, 0.4444, 0.0, 0.3333, 0.0, 0.4444, 0.0, 0.3333, 0.0, 0.3333, 0.0, 0.4444, 0.0, 0.8889, 0.0, 1.0, 0.0, 1.0, 0.0, 0.8889, 0.0, 0.5556, 0.0, 0.6667, 0.0, 0.6667, 0.0, 0.5556, 0.0, 1.0, 0.0, 0.8889, 0.0, 0.8889, 0.0, 1.0, 0.0, 0.6667, 0.0, 0.5556, 0.0, 0.5556, 0.0, 0.6667, 0.0, 0.7778, 0.0, 0.8889, 0.0, 0.8889, 0.0, 0.7778, 0.0, 0.8889, 0.0, 0.7778, 0.0, 0.7778, 0.0, 0.8889, 0.0, 0.875, 0.0, 0.8125, 0.0, 0.8125, 0.0, 0.875, 0.0, 1.0, 0.0, 0.9375, 0.0, 0.9375, 0.0, 1.0, 0.0, 0.8125, 0.0, 0.75, 0.0, 0.75, 0.0, 0.8125, 0.0, 0.5625, 0.0, 0.5, 0.0, 0.5, 0.0, 0.5625, 0.0, 0.9375, 0.0, 0.875, 0.0, 0.875, 0.0, 0.9375, 0.0, 0.5, 0.0, 1.0, 0.0, 1.0, 0.0, 0.5, 0.0, 0.625, 0.0, 0.5625, 0.0, 0.5625, 0.0, 0.625, 0.0, 0.6875, 0.0, 0.625, 0.0, 0.625, 0.0, 0.6875, 0.0, 0.75, 0.0, 0.6875, 0.0, 0.6875, 0.0, 0.75, 0.0, 0.5, 0.0, 1.0, 0.0, 1.0, 0.0, 0.5, 0.0, 0.75, 0.0, 0.6875, 0.0, 0.6875, 0.0, 0.75, 0.0, 0.5, 0.0, 0.5625, 0.0, 0.5625, 0.0, 0.5, 0.0, 0.5625, 0.0, 0.5, 0.0, 0.5, 0.0, 0.5625, 0.0, 0.75, 0.0, 0.8125, 0.0, 0.8125, 0.0, 0.75, 0.0, 0.8125, 0.0, 0.75, 0.0, 0.75, 0.0, 0.8125, 0.0, 0.8125, 0.0, 0.875, 0.0, 0.875, 0.0, 0.8125, 0.0, 0.875, 0.0, 0.8125, 0.0, 0.8125, 0.0, 0.875, 0.0, 0.9375, 0.0, 1.0, 0.0, 1.0, 0.0, 0.9375, 0.0, 0.3636, 0.0, 0.2727, 0.0, 0.2727, 0.0, 0.3636, 0.0, 0.5455, 0.0, 0.4545, 0.0, 0.4545, 0.0, 0.5455, 0.0, 0.7273, 0.0, 0.6364, 0.0, 0.6364, 0.0, 0.7273, 0.0, 0.9091, 0.0, 0.8182, 0.0, 0.8182, 0.0, 0.9091, 0.0, 0.09091, 0.0, 0.0, 0.0, 0.0, 0.0, 0.09091, 0.0, 0.2727, 0.0, 0.1818, 0.0, 0.1818, 0.0, 0.2727, 0.0, 0.4545, 0.0, 0.3636, 0.0, 0.3636, 0.0, 0.4545, 0.0, 0.6364, 0.0, 0.5455, 0.0, 0.5455, 0.0, 0.6364, 0.0, 0.8182, 0.0, 0.7273, 0.0, 0.7273, 0.0, 0.8182, 0.0, 1.0, 0.0, 0.9091, 0.0, 0.9091, 0.0, 1.0, 0.0, 0.1818, 0.0, 0.09091, 0.0, 0.09091, 0.0, 0.1818, 0.0, 0.0, 0.0, 1.0, 0.0, 1.0, 0.0, 0.0, 0.0, 0.9091, 0.0, 1.0, 0.0, 1.0, 0.0, 0.9091, 0.0, 0.5455, 0.0, 0.4545, 0.0, 0.4545, 0.0, 0.5455, 0.0, 1.0, 0.0, 0.0, 0.0, 0.0, 0.0, 1.0, 0.0, 1.0, 0.0, 0.9091, 0.0, 0.9091, 0.0, 1.0, 0.0, 0.6364, 0.0, 0.7273, 0.0, 0.7273, 0.0, 0.6364, 0.0, 0.0, 0.0, 1.0, 0.0, 1.0, 0.0, 0.0, 0.0, 0.7273, 0.0, 0.6364, 0.0, 0.6364, 0.0, 0.7273, 0.0, 0.8182, 0.0, 0.9091, 0.0, 0.9091, 0.0, 0.8182, 0.0, 0.9091, 0.0, 0.8182, 0.0, 0.8182, 0.0, 0.9091, 0.0, 0.0, 0.0, 0.09091, 0.0, 0.09091, 0.0, 0.0, 0.0, 0.09091, 0.0, 0.0, 0.0, 0.0, 0.0, 0.09091, 0.0, 0.1818, 0.0, 0.2727, 0.0, 0.2727, 0.0, 0.1818, 0.0, 0.3077, 0.0, 0.3846, 0.0, 0.3846, 0.0, 0.3077, 0.0, 0.4615, 0.0, 0.5385, 0.0, 0.5385, 0.0, 0.4615, 0.0, 0.1538, 0.0, 0.2308, 0.0, 0.2308, 0.0, 0.1538, 0.0, 0.6154, 0.0, 0.6923, 0.0, 0.6923, 0.0, 0.6154, 0.0, 0.7692, 0.0, 0.8462, 0.0, 0.8462, 0.0, 0.7692, 0.0, 1.0, 0.0, 0.0, 0.0, 0.0, 0.0, 1.0, 0.0, 0.9231, 0.0, 1.0, 0.0, 1.0, 0.0, 0.9231, 0.0, 0.2308, 0.0, 0.3077, 0.0, 0.3077, 0.0, 0.2308, 0.0, 0.07692, 0.0, 0.1538, 0.0, 0.1538, 0.0, 0.07692, 0.0, 0.3846, 0.0, 0.4615, 0.0, 0.4615, 0.0, 0.3846, 0.0, 0.5385, 0.0, 0.6154, 0.0, 0.6154, 0.0, 0.5385, 0.0, 0.0, 0.0, 0.07692, 0.0, 0.07692, 0.0, 0.0, 0.0, 0.6923, 0.0, 0.7692, 0.0, 0.7692, 0.0, 0.6923, 0.0, 0.8462, 0.0, 0.9231, 0.0, 0.9231, 0.0, 0.8462, 0.0, 0.6923, 0.0, 0.7692, 0.0, 0.7692, 0.0, 0.6923, 0.0, 0.0, 0.0, 0.07692, 0.0, 0.07692, 0.0, 0.0, 0.0, 1.0, 0.0, 0.9231, 0.0, 0.9231, 0.0, 1.0, 0.0, 0.8462, 0.0, 0.9231, 0.0, 0.9231, 0.0, 0.8462, 0.0, 0.1538, 0.0, 0.07692, 0.0, 0.07692, 0.0, 0.1538, 0.0, 0.4615, 0.0, 0.3846, 0.0, 0.3846, 0.0, 0.4615, 0.0, 0.6154, 0.0, 0.5385, 0.0, 0.5385, 0.0, 0.6154, 0.0, 0.3077, 0.0, 0.3846, 0.0, 0.3846, 0.0, 0.3077, 0.0, 0.7692, 0.0, 0.6923, 0.0, 0.6923, 0.0, 0.7692, 0.0, 0.4615, 0.0, 0.5385, 0.0, 0.5385, 0.0, 0.4615, 0.0, 0.1538, 0.0, 0.2308, 0.0, 0.2308, 0.0, 0.1538, 0.0, 0.07692, 0.0, 0.0, 0.0, 0.0, 0.0, 0.07692, 0.0, 0.9231, 0.0, 0.8462, 0.0, 0.8462, 0.0, 0.9231, 0.0, 0.6154, 0.0, 0.6923, 0.0, 0.6923, 0.0, 0.6154, 0.0, 0.25, 0.0, 1.0, 0.0, 1.0, 0.0, 0.25, 0.0, 0.5833, 0.0, 0.5, 0.0, 0.5, 0.0, 0.5833, 0.0, 0.6667, 0.0, 0.5833, 0.0, 0.5833, 0.0, 0.6667, 0.0, 0.4167, 0.0, 0.3333, 0.0, 0.3333, 0.0, 0.4167, 0.0, 0.3333, 0.0, 0.25, 0.0, 0.25, 0.0, 0.3333, 0.0, 0.75, 0.0, 0.6667, 0.0, 0.6667, 0.0, 0.75, 0.0, 0.9167, 0.0, 0.8333, 0.0, 0.8333, 0.0, 0.9167, 0.0, 0.5, 0.0, 0.4167, 0.0, 0.4167, 0.0, 0.5, 0.0, 0.8333, 0.0, 0.75, 0.0, 0.75, 0.0, 0.8333, 0.0, 1.0, 0.0, 0.9167, 0.0, 0.9167, 0.0, 1.0, 0.0, 0.75, 0.0, 0.8333, 0.0, 0.8333, 0.0, 0.75, 0.0, 0.8333, 0.0, 0.75, 0.0, 0.75, 0.0, 0.8333, 0.0, 0.9167, 0.0, 1.0, 0.0, 1.0, 0.0, 0.9167, 0.0, 1.0, 0.0, 0.9167, 0.0, 0.9167, 0.0, 1.0, 0.0, 0.5, 0.0, 0.5833, 0.0, 0.5833, 0.0, 0.5, 0.0, 0.5833, 0.0, 0.5, 0.0, 0.5, 0.0, 0.5833, 0.0, 0.6667, 0.0, 0.75, 0.0, 0.75, 0.0, 0.6667, 0.0, 0.5833, 0.0, 0.6667, 0.0, 0.6667, 0.0, 0.5833, 0.0, 0.75, 0.0, 0.6667, 0.0, 0.6667, 0.0, 0.75, 0.0, 0.6667, 0.0, 0.5833, 0.0, 0.5833, 0.0, 0.6667, 0.0, 1.0, 0.0, 0.0, 0.0, 0.0, 0.0, 1.0, 0.0, 0.0, 0.0, 0.3333, 0.0, 0.3333, 0.0, 0.0, 0.0, 0.6667, 0.0, 1.0, 0.0, 1.0, 0.0, 0.6667, 0.0, 0.3333, 0.0, 0.6667, 0.0, 0.6667, 0.0, 0.3333, 0.0, 0.6667, 0.0, 1.0, 0.0, 1.0, 0.0, 0.6667, 0.0, 0.6667, 0.0, 0.3333, 0.0, 0.3333, 0.0, 0.6667, 0.0, 1.0, 0.0, 0.6667, 0.0, 0.6667, 0.0, 1.0, 0.0, 0.0, 0.0, 1.0, 0.0, 1.0, 0.0, 0.0, 0.0, 0.625, 0.0, 0.5625, 0.0, 0.5625, 0.0, 0.625, 0.0, 0.875, 0.0, 0.8125, 0.0, 0.8125, 0.0, 0.875, 0.0, 1.0, 0.0, 0.9375, 0.0, 0.9375, 0.0, 1.0, 0.0, 0.8125, 0.0, 0.75, 0.0, 0.75, 0.0, 0.8125, 0.0, 0.9375, 0.0, 0.875, 0.0, 0.875, 0.0, 0.9375, 0.0, 0.5, 0.0, 1.0, 0.0, 1.0, 0.0, 0.5, 0.0, 0.6875, 0.0, 0.625, 0.0, 0.625, 0.0, 0.6875, 0.0, 0.5625, 0.0, 0.5, 0.0, 0.5, 0.0, 0.5625, 0.0, 0.75, 0.0, 0.6875, 0.0, 0.6875, 0.0, 0.75, 0.0, 0.875, 0.0, 0.9375, 0.0, 0.9375, 0.0, 0.875, 0.0, 0.9375, 0.0, 0.875, 0.0, 0.875, 0.0, 0.9375, 0.0, 1.0, 0.0, 0.5, 0.0, 0.5, 0.0, 1.0, 0.0, 0.5, 0.0, 1.0, 0.0, 1.0, 0.0, 0.5, 0.0, 0.6875, 0.0, 0.75, 0.0, 0.75, 0.0, 0.6875, 0.0, 0.5, 0.0, 0.5625, 0.0, 0.5625, 0.0, 0.5, 0.0, 0.75, 0.0, 0.6875, 0.0, 0.6875, 0.0, 0.75, 0.0, 0.625, 0.0, 0.6875, 0.0, 0.6875, 0.0, 0.625, 0.0, 0.5625, 0.0, 0.5, 0.0, 0.5, 0.0, 0.5625, 0.0, 0.0, 0.0, 1.0, 0.0, 1.0, 0.0, 0.0, 0.0, 0.1818, 0.0, 0.09091, 0.0, 0.09091, 0.0, 0.1818, 0.0, 0.3636, 0.0, 0.2727, 0.0, 0.2727, 0.0, 0.3636, 0.0, 0.09091, 0.0, 0.0, 0.0, 0.0, 0.0, 0.09091, 0.0, 0.5455, 0.0, 0.4545, 0.0, 0.4545, 0.0, 0.5455, 0.0, 0.4545, 0.0, 0.3636, 0.0, 0.3636, 0.0, 0.4545, 0.0, 0.7273, 0.0, 0.6364, 0.0, 0.6364, 0.0, 0.7273, 0.0, 0.6364, 0.0, 0.5455, 0.0, 0.5455, 0.0, 0.6364, 0.0, 0.8182, 0.0, 0.7273, 0.0, 0.7273, 0.0, 0.8182, 0.0, 0.9091, 0.0, 0.8182, 0.0, 0.8182, 0.0, 0.9091, 0.0, 1.0, 0.0, 0.9091, 0.0, 0.9091, 0.0, 1.0, 0.0, 0.2727, 0.0, 0.1818, 0.0, 0.1818, 0.0, 0.2727, 0.0, 0.9091, 0.0, 0.8182, 0.0, 0.8182, 0.0, 0.9091, 0.0, 1.0, 0.0, 0.0, 0.0, 0.0, 0.0, 1.0, 0.0, 0.0, 0.0, 1.0, 0.0, 1.0, 0.0, 0.0, 0.0, 0.5455, 0.0, 0.6364, 0.0, 0.6364, 0.0, 0.5455, 0.0, 0.6364, 0.0, 0.5455, 0.0, 0.5455, 0.0, 0.6364, 0.0, 0.09091, 0.0, 0.1818, 0.0, 0.1818, 0.0, 0.09091, 0.0, 0.1818, 0.0, 0.09091, 0.0, 0.09091, 0.0, 0.1818, 0.0, 0.0, 0.0, 0.09091, 0.0, 0.09091, 0.0, 0.0, 0.0, 0.2727, 0.0, 0.3636, 0.0, 0.3636, 0.0, 0.2727, 0.0, 0.09091, 0.0, 0.0, 0.0, 0.0, 0.0, 0.09091, 0.0, 0.3636, 0.0, 0.2727, 0.0, 0.2727, 0.0, 0.3636, 0.0, 0.3636, 0.0, 0.4545, 0.0, 0.4545, 0.0, 0.3636, 0.0])
me_text.auto_texspace = False
me_text.update()

# ---- objects
ob_level_bounds__2x___requires_extended_bounds_patch = bpy.data.objects.new('Level Bounds (2x) (requires extended bounds patch)', None)
ob_level_bounds__1x = bpy.data.objects.new('Level Bounds (1x)', None)
ob_level_bounds__4x___requires_extended_bounds_patch = bpy.data.objects.new('Level Bounds (4x) (requires extended bounds patch)', None)
ob_mylevel = bpy.data.objects.new('myLevel', None)
ob_area_1 = bpy.data.objects.new('Area 1', None)
ob_warp__mario_start = bpy.data.objects.new('Warp (Mario Start)', None)
ob_hardcoded_start_position = bpy.data.objects.new('Hardcoded Start Position', None)
ob_cube = bpy.data.objects.new('Cube', me_cube)
ob_text = bpy.data.objects.new('Text', me_text)

# ---- transforms, parenting, visibility, modifiers, constraints
ob_level_bounds__2x___requires_extended_bounds_patch.location = (0.0, 0.0, 5.0)
ob_level_bounds__2x___requires_extended_bounds_patch.scale = (163.8, 163.8, 115.0)
ob_level_bounds__2x___requires_extended_bounds_patch.empty_display_type = 'CUBE'
ob_level_bounds__2x___requires_extended_bounds_patch.lineart.crease_threshold = 0.0
ob_level_bounds__1x.location = (0.0, 0.0, 5.0)
ob_level_bounds__1x.scale = (81.92, 81.92, 115.0)
ob_level_bounds__1x.empty_display_type = 'CUBE'
ob_level_bounds__1x.lineart.crease_threshold = 0.0
ob_level_bounds__4x___requires_extended_bounds_patch.location = (0.0, 0.0, 5.0)
ob_level_bounds__4x___requires_extended_bounds_patch.scale = (327.7, 327.7, 115.0)
ob_level_bounds__4x___requires_extended_bounds_patch.empty_display_type = 'CUBE'
ob_level_bounds__4x___requires_extended_bounds_patch.lineart.crease_threshold = 0.0
ob_mylevel.location = (0.0, 0.0, 0.0)
ob_mylevel.lineart.crease_threshold = 0.0
ob_area_1.parent = ob_mylevel
ob_area_1.location = (0.0, 0.0, 0.0)
ob_area_1.rotation_euler = (-1.192e-07, 0.0, 0.0)
ob_area_1.lineart.crease_threshold = 0.0
ob_warp__mario_start.parent = ob_area_1
ob_warp__mario_start.location = (0.0, 0.0, 2.0)
ob_warp__mario_start.scale = (0.37, 0.37, 0.8)
ob_warp__mario_start.empty_display_type = 'CUBE'
ob_warp__mario_start.lineart.crease_threshold = 0.0
ob_hardcoded_start_position.parent = ob_area_1
ob_hardcoded_start_position.location = (0.0, 2.384e-07, 2.0)
ob_hardcoded_start_position.rotation_euler = (-1.192e-07, 0.0, 0.0)
ob_hardcoded_start_position.scale = (0.37, 0.37, 0.8)
ob_hardcoded_start_position.empty_display_type = 'CUBE'
ob_hardcoded_start_position.lineart.crease_threshold = 0.0
ob_cube.parent = ob_area_1
ob_cube.location = (0.0, 0.0, 0.0)
ob_cube.visible_shadow = False
ob_text.location = (0.0, 0.0, 0.0)

# ---- collection membership
col_level_bounds.objects.link(ob_level_bounds__2x___requires_extended_bounds_patch)
col_level_bounds.objects.link(ob_level_bounds__1x)
col_level_bounds.objects.link(ob_level_bounds__4x___requires_extended_bounds_patch)
col_collection.objects.link(ob_mylevel)
col_collection.objects.link(ob_area_1)
col_collection.objects.link(ob_warp__mario_start)
col_collection.objects.link(ob_hardcoded_start_position)
col_collection.objects.link(ob_cube)
col_collection.objects.link(ob_text)

# ---- scene / render settings (as saved in the file)
scene.frame_start = 1; scene.frame_end = 250; scene.frame_set(1)
scene.render.engine = 'BLENDER_EEVEE_NEXT'
scene.cycles.use_denoising = False
scene.cycles.samples = 128
scene.cycles.sampling_pattern = 'TABULATED_SOBOL'
scene.cycles.use_adaptive_sampling = False
scene.cycles.use_light_tree = False
scene.view_settings.view_transform = 'Filmic'
bpy.context.view_layer.update()

# ---- added for rendering (the .blend has no active camera and no usable light): camera, sun
cam_auto = bpy.data.cameras.new('AutoCamera')
cam_auto.lens = 50.0
cam_auto.sensor_width = 36.0
cam_auto.clip_end = 1000.0
ob_auto_camera = bpy.data.objects.new('AutoCamera', cam_auto)
scene.collection.objects.link(ob_auto_camera)
ob_auto_camera.location = (49.6059, -59.5271, 50.9197)
ob_auto_camera.rotation_euler = (1.09748, -7.21219e-08, 0.694738)
scene.camera = ob_auto_camera
light_auto_sun = bpy.data.lights.new('AutoSun', 'SUN')
light_auto_sun.energy = 3.0
light_auto_sun.angle = 0.0523599
ob_auto_sun = bpy.data.objects.new('AutoSun', light_auto_sun)
scene.collection.objects.link(ob_auto_sun)
ob_auto_sun.rotation_euler = (0.872665, 0.174533, 0.523599)
bpy.context.view_layer.update()
